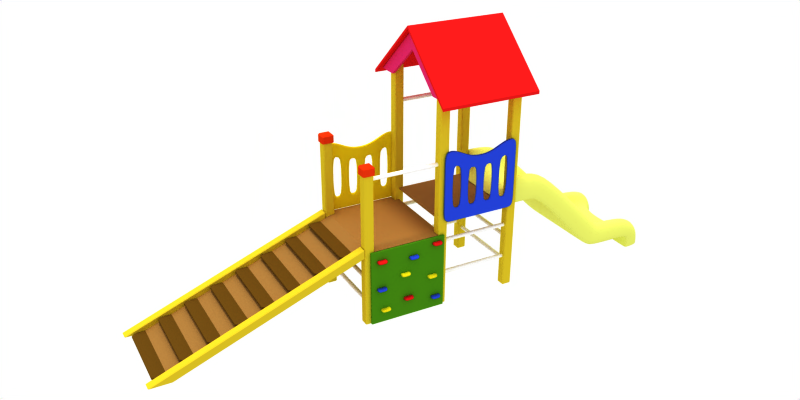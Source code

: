 # Source: children-park.blend  (saved by Blender 2.71.0; exported with 4.5.12 LTS)
import bpy
from mathutils import Matrix  # noqa: F401  (used for matrix-valued properties, if any)

bpy.ops.wm.read_factory_settings(use_empty=True)
scene = bpy.context.scene
scene.name = 'Scene'

# ---- collections
col_collection_1 = bpy.data.collections.new('Collection 1'); scene.collection.children.link(col_collection_1)

# ---- materials (node trees are filled in below, after node groups)
mat_wood1 = bpy.data.materials.new('wood1')
mat_wood1.alpha_threshold = 0.0
mat_wood1.diffuse_color = (0.3545, 0.2415, 0.06436, 1.0)
mat_wood1.roughness = 0.5
mat_wood1.specular_intensity = 0.1748
mat_wood1.line_color = (0.0, 0.0, 0.0, 1.0)
mat_red = bpy.data.materials.new('red')
mat_red.alpha_threshold = 0.0
mat_red.diffuse_color = (0.8846, 0.08844, 0.08844, 1.0)
mat_red.roughness = 0.5
mat_red.specular_intensity = 0.1157
mat_red.line_color = (0.0, 0.0, 0.0, 1.0)
mat_yellow = bpy.data.materials.new('yellow')
mat_yellow.alpha_threshold = 0.0
mat_yellow.diffuse_color = (0.8905, 0.9173, 0.3909, 1.0)
mat_yellow.roughness = 0.5
mat_yellow.specular_intensity = 0.4113
mat_yellow.line_color = (0.0, 0.0, 0.0, 1.0)
mat_blue = bpy.data.materials.new('blue')
mat_blue.alpha_threshold = 0.0
mat_blue.diffuse_color = (0.1394, 0.2522, 0.8439, 1.0)
mat_blue.roughness = 0.5
mat_blue.specular_intensity = 0.8547
mat_blue.line_color = (0.0, 0.0, 0.0, 1.0)
mat_orange = bpy.data.materials.new('orange')
mat_orange.alpha_threshold = 0.0
mat_orange.diffuse_color = (0.9264, 0.8383, 0.06618, 1.0)
mat_orange.roughness = 0.5
mat_orange.specular_intensity = 0.8843
mat_orange.line_color = (0.0, 0.0, 0.0, 1.0)
mat_white = bpy.data.materials.new('white')
mat_white.alpha_threshold = 0.0
mat_white.diffuse_color = (1.0, 1.0, 1.0, 1.0)
mat_white.roughness = 0.5
mat_white.specular_intensity = 0.6478
mat_white.line_color = (0.0, 0.0, 0.0, 1.0)
mat_green = bpy.data.materials.new('green')
mat_green.alpha_threshold = 0.0
mat_green.diffuse_color = (0.2492, 0.5095, 0.06756, 1.0)
mat_green.roughness = 0.5
mat_green.specular_intensity = 0.08617
mat_green.line_color = (0.0, 0.0, 0.0, 1.0)
mat_purple = bpy.data.materials.new('purple')
mat_purple.alpha_threshold = 0.0
mat_purple.diffuse_color = (0.8928, 0.1548, 0.4128, 1.0)
mat_purple.roughness = 0.5
mat_purple.specular_intensity = 0.02705
mat_purple.line_color = (0.0, 0.0, 0.0, 1.0)
mat_wood3 = bpy.data.materials.new('wood3')
mat_wood3.alpha_threshold = 0.0
mat_wood3.diffuse_color = (0.8431, 0.7412, 0.1373, 1.0)
mat_wood3.roughness = 0.5
mat_wood3.specular_intensity = 0.1748
mat_wood3.line_color = (0.0, 0.0, 0.0, 1.0)
mat_wood2 = bpy.data.materials.new('wood2')
mat_wood2.alpha_threshold = 0.0
mat_wood2.diffuse_color = (0.8431, 0.7412, 0.1373, 1.0)
mat_wood2.roughness = 0.5
mat_wood2.specular_intensity = 0.1748
mat_wood2.line_color = (0.0, 0.0, 0.0, 1.0)
mat_red_tap = bpy.data.materials.new('red_tap')
mat_red_tap.alpha_threshold = 0.0
mat_red_tap.diffuse_color = (0.8846, 0.1879, 0.04516, 1.0)
mat_red_tap.roughness = 0.5
mat_red_tap.line_color = (0.0, 0.0, 0.0, 1.0)
mat_darkbrown = bpy.data.materials.new('darkbrown')
mat_darkbrown.alpha_threshold = 0.0
mat_darkbrown.diffuse_color = (0.5911, 0.4212, 0.2037, 1.0)
mat_darkbrown.roughness = 0.5
mat_darkbrown.specular_intensity = 0.1157
mat_darkbrown.line_color = (0.0, 0.0, 0.0, 1.0)

# ---- material node trees

# ---- world
world_world = bpy.data.worlds.new('World'); scene.world = world_world
world_world.color = (1.0, 1.0, 1.0)
world_world.use_sun_shadow = False
world_world.sun_shadow_jitter_overblur = 0.0
world_world.cycles.sampling_method = 'MANUAL'
world_world.cycles.sample_map_resolution = 256

# ---- cameras
cam_camera = bpy.data.cameras.new('Camera')
cam_camera.passepartout_alpha = 0.2
cam_camera.clip_end = 100.0
cam_camera.lens = 35.0
cam_camera.sensor_width = 32.0
cam_camera.sensor_height = 18.0
cam_camera.ortho_scale = 7.314
cam_camera.show_passepartout = False
cam_camera.show_safe_areas = True
cam_camera.dof.focus_distance = 0.0
cam_camera.dof.aperture_fstop = 128.0

# ---- lights
light_hemi = bpy.data.lights.new('Hemi', 'SUN')
light_hemi.transmission_factor = 0.0
light_hemi.angle = 0.1993
light_hemi.energy = 1.0
light_hemi.shadow_buffer_clip_start = 0.5
light_hemi.shadow_soft_size = 0.1
light_hemi.shadow_cascade_max_distance = 1000.0
light_hemi.cycles.use_multiple_importance_sampling = False

# ---- meshes
me_cube_036 = bpy.data.meshes.new('Cube.036')
me_cube_036.from_pydata([(0.3153, -0.4562, 0.1402), (0.3153, 0.4562, 0.1402), (0.3647, 0.4928, 0.1402), (0.4777, 0.4928, 0.1433), (0.3647, -0.4928, 0.1402), (0.4777, -0.4928, 0.1433), (0.3188, -0.4547, 0.1148), (0.3188, 0.4547, 0.1148), (0.3188, -0.4547, 0.1452), (0.3188, 0.4547, 0.1452), (0.4823, -0.4878, 0.1452), (0.3647, -0.4878, 0.1452), (0.3647, -0.4878, 0.1148), (0.4071, -0.4878, 0.1148), (0.3153, -0.4562, 0.1198), (0.3153, 0.4562, 0.1198), (0.3647, 0.4928, 0.1198), (0.3647, -0.4928, 0.1198), (0.4117, 0.4928, 0.1167), (0.4117, -0.4928, 0.1167), (0.3647, 0.4878, 0.1452), (0.4823, 0.4878, 0.1452), (0.3647, 0.4878, 0.1148), (0.4071, 0.4878, 0.1148)], [], [(22, 7, 15, 16), (1, 0, 8, 9), (10, 11, 4, 5), (23, 22, 16, 18), (12, 6, 14, 17), (20, 9, 1, 2), (0, 4, 11, 8), (6, 7, 15, 14), (21, 20, 2, 3), (13, 12, 17, 19), (14, 0, 1, 15), (18, 23, 19), (13, 23, 19), (21, 18, 19), (21, 10, 5, 19), (18, 3, 21), (0, 14, 17, 4), (2, 16, 15, 1), (3, 18, 16, 2), (19, 5, 4, 17), (22, 12, 6, 7), (11, 20, 9, 8), (20, 11, 10, 21), (23, 13, 12, 22)])
me_cube_036.materials.append(mat_wood1)
me_cube_036.use_remesh_preserve_volume = False
me_cube_036.use_remesh_preserve_attributes = False
me_cube_036.use_mirror_vertex_groups = False
me_cube_036.update()
me_cube_035 = bpy.data.meshes.new('Cube.035')
me_cube_035.from_pydata([(0.6457, -0.4562, 0.2702), (0.6457, 0.4562, 0.2702), (0.695, 0.4928, 0.2702), (0.808, 0.4928, 0.2733), (0.695, -0.4928, 0.2702), (0.808, -0.4928, 0.2733), (0.6492, -0.4547, 0.2448), (0.6492, 0.4547, 0.2448), (0.6492, -0.4547, 0.2752), (0.6492, 0.4547, 0.2752), (0.8127, -0.4878, 0.2752), (0.695, -0.4878, 0.2752), (0.695, -0.4878, 0.2448), (0.7374, -0.4878, 0.2448), (0.6457, -0.4562, 0.2498), (0.6457, 0.4562, 0.2498), (0.695, 0.4928, 0.2498), (0.695, -0.4928, 0.2498), (0.7421, 0.4928, 0.2467), (0.7421, -0.4928, 0.2467), (0.695, 0.4878, 0.2752), (0.8127, 0.4878, 0.2752), (0.695, 0.4878, 0.2448), (0.7374, 0.4878, 0.2448)], [], [(22, 7, 15, 16), (1, 0, 8, 9), (10, 11, 4, 5), (23, 22, 16, 18), (12, 6, 14, 17), (20, 9, 1, 2), (0, 4, 11, 8), (6, 7, 15, 14), (21, 20, 2, 3), (13, 12, 17, 19), (14, 0, 1, 15), (18, 23, 19), (13, 23, 19), (21, 18, 19), (21, 10, 5, 19), (18, 3, 21), (0, 14, 17, 4), (2, 16, 15, 1), (3, 18, 16, 2), (19, 5, 4, 17), (22, 12, 6, 7), (11, 20, 9, 8), (20, 11, 10, 21), (23, 13, 12, 22)])
me_cube_035.materials.append(mat_wood1)
me_cube_035.use_remesh_preserve_volume = False
me_cube_035.use_remesh_preserve_attributes = False
me_cube_035.use_mirror_vertex_groups = False
me_cube_035.update()
me_cube_034 = bpy.data.meshes.new('Cube.034')
me_cube_034.from_pydata([(0.9803, -0.4562, 0.4002), (0.9803, 0.4562, 0.4002), (1.03, 0.4928, 0.4002), (1.143, 0.4928, 0.4033), (1.03, -0.4928, 0.4002), (1.143, -0.4928, 0.4033), (0.9838, -0.4547, 0.3748), (0.9838, 0.4547, 0.3748), (0.9838, -0.4547, 0.4052), (0.9838, 0.4547, 0.4052), (1.147, -0.4878, 0.4052), (1.03, -0.4878, 0.4052), (1.03, -0.4878, 0.3748), (1.072, -0.4878, 0.3748), (0.9803, -0.4562, 0.3798), (0.9803, 0.4562, 0.3798), (1.03, 0.4928, 0.3798), (1.03, -0.4928, 0.3798), (1.077, 0.4928, 0.3767), (1.077, -0.4928, 0.3767), (1.03, 0.4878, 0.4052), (1.147, 0.4878, 0.4052), (1.03, 0.4878, 0.3748), (1.072, 0.4878, 0.3748)], [], [(22, 7, 15, 16), (1, 0, 8, 9), (10, 11, 4, 5), (23, 22, 16, 18), (12, 6, 14, 17), (20, 9, 1, 2), (0, 4, 11, 8), (6, 7, 15, 14), (21, 20, 2, 3), (13, 12, 17, 19), (14, 0, 1, 15), (18, 23, 19), (13, 23, 19), (21, 18, 19), (21, 10, 5, 19), (18, 3, 21), (0, 14, 17, 4), (2, 16, 15, 1), (3, 18, 16, 2), (19, 5, 4, 17), (22, 12, 6, 7), (11, 20, 9, 8), (20, 11, 10, 21), (23, 13, 12, 22)])
me_cube_034.materials.append(mat_wood1)
me_cube_034.use_remesh_preserve_volume = False
me_cube_034.use_remesh_preserve_attributes = False
me_cube_034.use_mirror_vertex_groups = False
me_cube_034.update()
me_cube_022 = bpy.data.meshes.new('Cube.022')
me_cube_022.from_pydata([(1.312, -0.4562, 0.5302), (1.312, 0.4562, 0.5302), (1.361, 0.4928, 0.5302), (1.474, 0.4928, 0.5333), (1.361, -0.4928, 0.5302), (1.474, -0.4928, 0.5333), (1.315, -0.4547, 0.5048), (1.315, 0.4547, 0.5048), (1.315, -0.4547, 0.5352), (1.315, 0.4547, 0.5352), (1.479, -0.4878, 0.5352), (1.361, -0.4878, 0.5352), (1.361, -0.4878, 0.5048), (1.403, -0.4878, 0.5048), (1.312, -0.4562, 0.5098), (1.312, 0.4562, 0.5098), (1.361, 0.4928, 0.5098), (1.361, -0.4928, 0.5098), (1.408, 0.4928, 0.5067), (1.408, -0.4928, 0.5067), (1.361, 0.4878, 0.5352), (1.479, 0.4878, 0.5352), (1.361, 0.4878, 0.5048), (1.403, 0.4878, 0.5048)], [], [(22, 7, 15, 16), (1, 0, 8, 9), (10, 11, 4, 5), (23, 22, 16, 18), (12, 6, 14, 17), (20, 9, 1, 2), (0, 4, 11, 8), (6, 7, 15, 14), (21, 20, 2, 3), (13, 12, 17, 19), (14, 0, 1, 15), (18, 23, 19), (13, 23, 19), (21, 18, 19), (21, 10, 5, 19), (18, 3, 21), (0, 14, 17, 4), (2, 16, 15, 1), (3, 18, 16, 2), (19, 5, 4, 17), (22, 12, 6, 7), (11, 20, 9, 8), (20, 11, 10, 21), (23, 13, 12, 22)])
me_cube_022.materials.append(mat_wood1)
me_cube_022.use_remesh_preserve_volume = False
me_cube_022.use_remesh_preserve_attributes = False
me_cube_022.use_mirror_vertex_groups = False
me_cube_022.update()
me_cube_021 = bpy.data.meshes.new('Cube.021')
me_cube_021.from_pydata([(1.645, -0.4562, 0.6602), (1.645, 0.4562, 0.6602), (1.694, 0.4928, 0.6602), (1.807, 0.4928, 0.6633), (1.694, -0.4928, 0.6602), (1.807, -0.4928, 0.6633), (1.648, -0.4547, 0.6348), (1.648, 0.4547, 0.6348), (1.648, -0.4547, 0.6652), (1.648, 0.4547, 0.6652), (1.812, -0.4878, 0.6652), (1.694, -0.4878, 0.6652), (1.694, -0.4878, 0.6348), (1.737, -0.4878, 0.6348), (1.645, -0.4562, 0.6398), (1.645, 0.4562, 0.6398), (1.694, 0.4928, 0.6398), (1.694, -0.4928, 0.6398), (1.741, 0.4928, 0.6367), (1.741, -0.4928, 0.6367), (1.694, 0.4878, 0.6652), (1.812, 0.4878, 0.6652), (1.694, 0.4878, 0.6348), (1.737, 0.4878, 0.6348)], [], [(22, 7, 15, 16), (1, 0, 8, 9), (10, 11, 4, 5), (23, 22, 16, 18), (12, 6, 14, 17), (20, 9, 1, 2), (0, 4, 11, 8), (6, 7, 15, 14), (21, 20, 2, 3), (13, 12, 17, 19), (14, 0, 1, 15), (18, 23, 19), (13, 23, 19), (21, 18, 19), (21, 10, 5, 19), (18, 3, 21), (0, 14, 17, 4), (2, 16, 15, 1), (3, 18, 16, 2), (19, 5, 4, 17), (22, 12, 6, 7), (11, 20, 9, 8), (20, 11, 10, 21), (23, 13, 12, 22)])
me_cube_021.materials.append(mat_wood1)
me_cube_021.use_remesh_preserve_volume = False
me_cube_021.use_remesh_preserve_attributes = False
me_cube_021.use_mirror_vertex_groups = False
me_cube_021.update()
me_cube_015 = bpy.data.meshes.new('Cube.015')
me_cube_015.from_pydata([(1.978, -0.4562, 0.7902), (1.978, 0.4562, 0.7902), (2.027, 0.4928, 0.7902), (2.14, 0.4928, 0.7933), (2.027, -0.4928, 0.7902), (2.14, -0.4928, 0.7933), (1.981, -0.4547, 0.7648), (1.981, 0.4547, 0.7648), (1.981, -0.4547, 0.7952), (1.981, 0.4547, 0.7952), (2.145, -0.4878, 0.7952), (2.027, -0.4878, 0.7952), (2.027, -0.4878, 0.7648), (2.07, -0.4878, 0.7648), (1.978, -0.4562, 0.7698), (1.978, 0.4562, 0.7698), (2.027, 0.4928, 0.7698), (2.027, -0.4928, 0.7698), (2.074, 0.4928, 0.7667), (2.074, -0.4928, 0.7667), (2.027, 0.4878, 0.7952), (2.145, 0.4878, 0.7952), (2.027, 0.4878, 0.7648), (2.07, 0.4878, 0.7648)], [], [(22, 7, 15, 16), (1, 0, 8, 9), (10, 11, 4, 5), (23, 22, 16, 18), (12, 6, 14, 17), (20, 9, 1, 2), (0, 4, 11, 8), (6, 7, 15, 14), (21, 20, 2, 3), (13, 12, 17, 19), (14, 0, 1, 15), (18, 23, 19), (13, 23, 19), (21, 18, 19), (21, 10, 5, 19), (18, 3, 21), (0, 14, 17, 4), (2, 16, 15, 1), (3, 18, 16, 2), (19, 5, 4, 17), (22, 12, 6, 7), (11, 20, 9, 8), (20, 11, 10, 21), (23, 13, 12, 22)])
me_cube_015.materials.append(mat_wood1)
me_cube_015.use_remesh_preserve_volume = False
me_cube_015.use_remesh_preserve_attributes = False
me_cube_015.use_mirror_vertex_groups = False
me_cube_015.update()
me_cube = bpy.data.meshes.new('Cube')
me_cube.from_pydata([(2.309, -0.4562, 0.9202), (2.309, 0.4562, 0.9202), (2.358, 0.4928, 0.9202), (2.471, 0.4928, 0.9233), (2.358, -0.4928, 0.9202), (2.471, -0.4928, 0.9233), (2.312, -0.4547, 0.8948), (2.312, 0.4547, 0.8948), (2.312, -0.4547, 0.9252), (2.312, 0.4547, 0.9252), (2.476, -0.4878, 0.9252), (2.358, -0.4878, 0.9252), (2.358, -0.4878, 0.8948), (2.401, -0.4878, 0.8948), (2.309, -0.4562, 0.8998), (2.309, 0.4562, 0.8998), (2.358, 0.4928, 0.8998), (2.358, -0.4928, 0.8998), (2.405, 0.4928, 0.8967), (2.405, -0.4928, 0.8967), (2.358, 0.4878, 0.9252), (2.476, 0.4878, 0.9252), (2.358, 0.4878, 0.8948), (2.401, 0.4878, 0.8948)], [], [(22, 7, 15, 16), (1, 0, 8, 9), (10, 11, 4, 5), (23, 22, 16, 18), (12, 6, 14, 17), (20, 9, 1, 2), (0, 4, 11, 8), (6, 7, 15, 14), (21, 20, 2, 3), (13, 12, 17, 19), (14, 0, 1, 15), (18, 23, 19), (13, 23, 19), (21, 18, 19), (21, 10, 5, 19), (18, 3, 21), (0, 14, 17, 4), (2, 16, 15, 1), (3, 18, 16, 2), (19, 5, 4, 17), (22, 12, 6, 7), (11, 20, 9, 8), (20, 11, 10, 21), (23, 13, 12, 22)])
me_cube.materials.append(mat_wood1)
me_cube.use_remesh_preserve_volume = False
me_cube.use_remesh_preserve_attributes = False
me_cube.use_mirror_vertex_groups = False
me_cube.update()
me_cube_033 = bpy.data.meshes.new('Cube.033')
me_cube_033.from_pydata([(2.294e-07, 0.9033, 0.6596), (-4.86e-07, 0.8658, 0.6596), (1.653e-07, 0.9033, -0.6596), (-1.06e-07, 0.8658, -0.6596), (-0.8277, 0.159, 0.6596), (-0.8277, 0.1215, 0.6596), (0.8277, 0.1215, 0.6596), (0.8277, 0.159, 0.6596), (-0.8277, 0.159, -0.6596), (-0.8277, 0.1215, -0.6596), (0.8277, 0.1215, -0.6596), (0.8277, 0.159, -0.6596)], [], [(0, 7, 11, 2), (4, 0, 2, 8), (1, 5, 9, 3), (6, 1, 3, 10), (0, 4, 5, 1), (7, 0, 1, 6), (2, 11, 10, 3), (8, 2, 3, 9), (9, 5, 4, 8), (11, 7, 6, 10)])
me_cube_033.materials.append(mat_red)
me_cube_033.use_remesh_preserve_volume = False
me_cube_033.use_remesh_preserve_attributes = False
me_cube_033.use_mirror_vertex_groups = False
me_cube_033.update()
me_cube_032 = bpy.data.meshes.new('Cube.032')
me_cube_032.from_pydata([(-0.08687, 0.3852, -0.4768), (-0.08687, -0.3852, -0.4768), (-0.5316, -0.4725, -0.4768), (-0.5316, 0.4725, -0.4768), (-0.08687, 0.3852, -0.4129), (-0.08687, -0.3852, -0.4129), (-0.5316, -0.4725, -0.4625), (-0.5316, 0.4725, -0.4625), (-0.3695, -0.4725, -0.4768), (-0.3695, 0.4725, -0.4768), (-0.3695, -0.4725, -0.4129), (-0.3695, 0.4725, -0.4129), (-0.08687, -8.941e-08, -0.4768), (-0.5316, 8.126e-08, -0.4768), (-0.08687, -3.278e-07, -0.4625), (-0.5316, -2.842e-08, -0.4625), (-0.3695, 4.47e-08, -0.4768), (-0.3695, -8.325e-08, -0.4625), (-0.3695, 0.6107, -0.4625), (-0.3695, -0.6107, -0.4625), (-0.3695, 0.6107, -0.4768), (-0.3695, -0.6107, -0.4768), (-0.08687, -0.6107, -0.4625), (-0.08687, 0.6107, -0.4625), (-0.08687, -0.6107, -0.4768), (-0.08687, 0.6107, -0.4768), (-0.08687, 0.584, -0.1403), (-0.08687, -0.5841, -0.1403), (-0.3695, -0.584, -0.1403), (-0.3695, 0.584, -0.1403), (-0.3695, 0.4314, -0.1403), (-0.3695, -0.4314, -0.1403), (-0.08687, -0.4314, -0.1403), (-0.08687, 0.4314, -0.1403), (0.1704, 0.4314, -0.2267), (0.1704, -0.4314, -0.2267), (0.1704, -0.5841, -0.2267), (0.1704, 0.584, -0.2267), (0.07835, 0.6107, -0.5503), (0.07835, -0.6107, -0.5503), (0.08227, 0.6107, -0.5366), (0.08227, -0.6107, -0.5366), (0.08227, -3.897e-07, -0.5366), (0.07835, -1.513e-07, -0.5503), (0.09583, -0.3852, -0.4889), (0.09583, 0.3852, -0.4889), (0.07835, -0.3852, -0.5503), (0.07835, 0.3852, -0.5503), (0.8092, 0.3852, -1.345), (0.8092, -0.3852, -1.345), (0.8476, 0.3852, -1.294), (0.8476, -0.3852, -1.294), (0.8092, -3.771e-07, -1.345), (0.8178, -6.156e-07, -1.333), (0.8178, -0.6107, -1.333), (0.8178, 0.6107, -1.333), (0.8092, -0.6107, -1.345), (0.8092, 0.6107, -1.345), (1.012, 0.584, -1.076), (1.012, -0.5841, -1.076), (1.012, -0.4314, -1.076), (1.012, 0.4314, -1.076), (1.165, 0.4314, -1.173), (1.165, -0.4314, -1.173), (1.165, -0.5818, -1.173), (1.165, 0.5818, -1.173), (1.05, 0.6084, -1.451), (1.05, -0.6084, -1.451), (1.056, 0.6084, -1.436), (1.056, -0.6084, -1.436), (1.056, -6.66e-07, -1.436), (1.05, -4.276e-07, -1.451), (1.077, -0.3852, -1.387), (1.077, 0.3852, -1.387), (1.05, -0.3852, -1.451), (1.05, 0.3852, -1.451), (1.626, 0.3852, -1.478), (1.626, -0.3852, -1.478), (1.662, 0.3852, -1.429), (1.662, -0.3852, -1.429), (1.643, -6.668e-07, -1.455), (1.634, -0.6056, -1.467), (1.634, 0.6056, -1.467), (1.626, -0.6056, -1.478), (1.626, 0.6056, -1.478), (1.77, 0.5973, -1.281), (1.77, -0.5973, -1.281), (1.77, -0.4518, -1.281), (1.77, 0.4518, -1.281), (1.637, 0.3852, -1.462), (1.637, -4.28e-07, -1.462), (1.637, -0.3852, -1.462), (1.591, -6.66e-07, -1.436), (1.591, 0.3852, -1.387), (1.591, -0.3852, -1.387), (1.592, 0.6037, -1.451), (1.592, -0.6037, -1.451), (1.593, 0.6037, -1.436), (1.593, -0.6037, -1.436), (1.574, -0.4314, -1.188), (1.574, -0.5774, -1.188), (1.574, 0.5774, -1.188), (1.574, 0.4314, -1.188), (-0.3625, -0.3852, -0.4768), (-0.3625, 0.3852, -0.4768), (-0.3625, -0.3852, -0.4129), (-0.3625, 0.3852, -0.4129), (-0.3625, 2.928e-08, -0.4768), (-0.3625, -9.045e-08, -0.4625), (-0.3625, 0.6107, -0.4625), (-0.3625, -0.6107, -0.4625), (-0.3625, 0.6107, -0.4768), (-0.3625, -0.6107, -0.4768), (-0.3625, -0.584, -0.1403), (-0.3625, 0.584, -0.1403), (-0.3625, 0.4314, -0.1403), (-0.3625, -0.4314, -0.1403), (1.658, -0.3852, -1.516), (1.658, -4.211e-07, -1.516), (1.658, 0.3852, -1.516), (1.879, 0.4518, -1.478), (1.879, -0.4518, -1.478), (1.879, -0.5973, -1.478), (1.879, 0.5973, -1.478), (1.639, 0.6056, -1.519), (1.639, -0.6056, -1.519), (1.653, 0.6056, -1.517), (1.653, -0.6056, -1.517), (1.666, -6.602e-07, -1.515), (1.699, -0.3852, -1.509), (1.699, 0.3852, -1.509), (1.639, -0.3852, -1.519), (1.639, 0.3852, -1.519), (1.635, 0.3852, -1.64), (1.635, -0.3852, -1.64), (1.695, 0.3852, -1.64), (1.695, -0.3852, -1.64), (1.635, -4.24e-07, -1.64), (1.663, -6.629e-07, -1.64), (1.648, -0.6056, -1.64), (1.648, 0.6056, -1.64), (1.635, -0.6056, -1.64), (1.635, 0.6056, -1.64), (1.878, 0.5973, -1.64), (1.878, -0.5973, -1.64), (1.878, -0.4518, -1.64), (1.878, 0.4518, -1.64), (1.653, 0.3852, -1.64), (1.653, -4.238e-07, -1.64), (1.653, -0.3852, -1.64), (1.635, 0.6056, -1.64), (1.635, 0.3852, -1.64), (1.635, -0.3852, -1.64), (1.635, -0.6056, -1.64), (1.648, 0.6056, -1.64), (1.648, -0.6056, -1.64), (1.878, -0.4518, -1.64), (1.695, -0.3852, -1.64), (1.878, -0.5973, -1.64), (1.878, 0.5973, -1.64), (1.878, 0.4518, -1.64), (1.695, 0.3852, -1.64), (1.653, 0.3852, -1.64), (1.653, -0.3852, -1.64), (1.653, -4.238e-07, -1.64), (1.663, -6.629e-07, -1.64), (0.9621, 0.3852, -1.359), (1.079, 0.4314, -1.137), (1.079, 0.5829, -1.137), (0.939, 0.6095, -1.405), (0.939, -0.6095, -1.405), (1.079, -0.5829, -1.137), (1.079, -0.4314, -1.137), (0.9621, -0.3852, -1.359), (0.932, -0.6095, -1.418), (0.932, 0.6095, -1.418), (0.932, -0.3852, -1.418), (0.932, 0.3852, -1.418), (0.939, -6.415e-07, -1.405), (0.932, -4.03e-07, -1.418)], [], [(9, 11, 18, 20), (10, 8, 21, 19), (10, 19, 28, 31), (18, 11, 30, 29), (33, 4, 45, 34), (26, 33, 34, 37), (23, 26, 37, 40), (27, 22, 41, 36), (32, 27, 36, 35), (5, 32, 35, 44), (22, 24, 39, 41), (25, 23, 40, 38), (24, 1, 46, 39), (0, 25, 38, 47), (47, 38, 57, 48), (39, 46, 49, 56), (38, 40, 55, 57), (41, 39, 56, 54), (44, 35, 60, 51), (35, 36, 59, 60), (36, 41, 54, 59), (40, 37, 58, 55), (37, 34, 61, 58), (34, 45, 50, 61), (66, 95, 89, 75), (95, 84, 76, 89), (74, 91, 96, 67), (91, 77, 83, 96), (68, 97, 95, 66), (97, 82, 84, 95), (67, 96, 98, 69), (96, 83, 81, 98), (63, 99, 94, 72), (99, 87, 79, 94), (64, 100, 99, 63), (100, 86, 87, 99), (69, 98, 100, 64), (98, 81, 86, 100), (65, 101, 97, 68), (101, 85, 82, 97), (62, 102, 101, 65), (102, 88, 85, 101), (73, 93, 102, 62), (93, 78, 88, 102), (0, 104, 111, 25), (104, 9, 20, 111), (8, 103, 112, 21), (103, 1, 24, 112), (22, 110, 112, 24), (110, 19, 21, 112), (25, 111, 109, 23), (111, 20, 18, 109), (19, 110, 113, 28), (110, 22, 27, 113), (23, 109, 114, 26), (109, 18, 29, 114), (11, 106, 115, 30), (106, 4, 33, 115), (5, 105, 116, 32), (105, 10, 31, 116), (30, 115, 114, 29), (115, 33, 26, 114), (32, 116, 113, 27), (116, 31, 28, 113), (10, 6, 2, 8), (9, 3, 7, 11), (6, 15, 13, 2), (14, 5, 44, 42), (1, 12, 43, 46), (46, 43, 52, 49), (42, 44, 51, 53), (90, 91, 74, 71), (94, 92, 70, 72), (79, 80, 92, 94), (107, 103, 8, 16), (12, 1, 103, 107), (105, 108, 17, 10), (5, 14, 108, 105), (16, 8, 2, 13), (10, 17, 15, 6), (15, 7, 3, 13), (4, 14, 42, 45), (12, 0, 47, 43), (43, 47, 48, 52), (45, 42, 53, 50), (89, 90, 71, 75), (92, 93, 73, 70), (80, 78, 93, 92), (0, 12, 107, 104), (16, 9, 104, 107), (108, 106, 11, 17), (14, 4, 106, 108), (9, 16, 13, 3), (17, 11, 7, 15), (78, 80, 128, 130), (90, 89, 119, 118), (80, 79, 129, 128), (91, 90, 118, 117), (77, 91, 117, 131), (89, 76, 132, 119), (88, 78, 130, 120), (85, 88, 120, 123), (82, 85, 123, 126), (86, 81, 127, 122), (87, 86, 122, 121), (79, 87, 121, 129), (81, 83, 125, 127), (84, 82, 126, 124), (83, 77, 131, 125), (76, 84, 124, 132), (135, 133, 142, 140), (134, 136, 139, 141), (139, 136, 145, 144), (135, 140, 143, 146), (137, 134, 149, 148), (133, 137, 148, 147), (137, 138, 136, 134), (137, 133, 135, 138), (124, 150, 151, 132), (150, 142, 133, 151), (131, 152, 153, 125), (152, 134, 141, 153), (126, 154, 150, 124), (154, 140, 142, 150), (125, 153, 155, 127), (153, 141, 139, 155), (121, 156, 157, 129), (156, 145, 136, 157), (122, 158, 156, 121), (158, 144, 145, 156), (127, 155, 158, 122), (155, 139, 144, 158), (123, 159, 154, 126), (159, 143, 140, 154), (120, 160, 159, 123), (160, 146, 143, 159), (130, 161, 160, 120), (161, 135, 146, 160), (132, 151, 162, 119), (151, 133, 147, 162), (117, 163, 152, 131), (163, 149, 134, 152), (118, 164, 163, 117), (164, 148, 149, 163), (129, 157, 165, 128), (157, 136, 138, 165), (119, 162, 164, 118), (162, 147, 148, 164), (128, 165, 161, 130), (165, 138, 135, 161), (50, 166, 167, 61), (166, 73, 62, 167), (61, 167, 168, 58), (167, 62, 65, 168), (58, 168, 169, 55), (168, 65, 68, 169), (54, 170, 171, 59), (170, 69, 64, 171), (59, 171, 172, 60), (171, 64, 63, 172), (60, 172, 173, 51), (172, 63, 72, 173), (56, 174, 170, 54), (174, 67, 69, 170), (55, 169, 175, 57), (169, 68, 66, 175), (49, 176, 174, 56), (176, 74, 67, 174), (57, 175, 177, 48), (175, 66, 75, 177), (51, 173, 178, 53), (173, 72, 70, 178), (52, 179, 176, 49), (179, 71, 74, 176), (53, 178, 166, 50), (178, 70, 73, 166), (48, 177, 179, 52), (177, 75, 71, 179)])
me_cube_032.polygons.foreach_set('use_smooth', [True] * 178)
me_cube_032.materials.append(mat_yellow)
me_cube_032.use_remesh_preserve_volume = False
me_cube_032.use_remesh_preserve_attributes = False
me_cube_032.use_mirror_vertex_groups = False
me_cube_032.update()
me_cube_031 = bpy.data.meshes.new('Cube.031')
me_cube_031.from_pydata([(0.06596, 0.02841, 3.725e-09), (0.06596, -0.02841, -3.725e-09), (-0.06596, -0.02841, -3.725e-09), (-0.06596, 0.02841, 3.725e-09), (0.06596, 0.02841, 0.06364), (0.06596, -0.02841, 0.06364), (-0.06596, -0.02841, 0.06364), (-0.06596, 0.02841, 0.06364), (0.06596, -0.02841, -3.725e-09), (0.06596, 0.02841, 3.725e-09), (-0.06596, -0.02841, -3.725e-09), (-0.06596, 0.02841, 3.725e-09), (5.96e-08, -0.02841, -3.725e-09), (9.313e-08, 0.008838, 2.248e-09), (2.608e-08, -0.02841, 0.05341), (5.96e-08, 0.008838, 0.05341), (5.96e-08, -0.02841, -3.725e-09), (9.313e-08, 0.008838, 2.248e-09)], [], [(0, 9, 8, 1), (9, 4, 5, 8), (2, 10, 11, 3), (10, 6, 7, 11), (13, 0, 1, 12), (12, 2, 3, 13), (4, 15, 14, 5), (15, 7, 6, 14), (8, 16, 12, 1), (16, 10, 2, 12), (5, 14, 16, 8), (14, 6, 10, 16), (9, 17, 15, 4), (17, 11, 7, 15), (0, 13, 17, 9), (13, 3, 11, 17)])
me_cube_031.polygons.foreach_set('use_smooth', [True] * 16)
me_cube_031.materials.append(mat_blue)
me_cube_031.use_remesh_preserve_volume = False
me_cube_031.use_remesh_preserve_attributes = False
me_cube_031.use_mirror_vertex_groups = False
me_cube_031.update()
me_cube_030 = bpy.data.meshes.new('Cube.030')
me_cube_030.from_pydata([(0.06596, 0.02841, 3.725e-09), (0.06596, -0.02841, -3.725e-09), (-0.06596, -0.02841, -3.725e-09), (-0.06596, 0.02841, 3.725e-09), (0.06596, 0.02841, 0.06364), (0.06596, -0.02841, 0.06364), (-0.06596, -0.02841, 0.06364), (-0.06596, 0.02841, 0.06364), (0.06596, -0.02841, -3.725e-09), (0.06596, 0.02841, 3.725e-09), (-0.06596, -0.02841, -3.725e-09), (-0.06596, 0.02841, 3.725e-09), (5.96e-08, -0.02841, -3.725e-09), (9.313e-08, 0.008838, 2.248e-09), (2.608e-08, -0.02841, 0.05341), (5.96e-08, 0.008838, 0.05341), (5.96e-08, -0.02841, -3.725e-09), (9.313e-08, 0.008838, 2.248e-09)], [], [(0, 9, 8, 1), (9, 4, 5, 8), (2, 10, 11, 3), (10, 6, 7, 11), (13, 0, 1, 12), (12, 2, 3, 13), (4, 15, 14, 5), (15, 7, 6, 14), (8, 16, 12, 1), (16, 10, 2, 12), (5, 14, 16, 8), (14, 6, 10, 16), (9, 17, 15, 4), (17, 11, 7, 15), (0, 13, 17, 9), (13, 3, 11, 17)])
me_cube_030.polygons.foreach_set('use_smooth', [True] * 16)
me_cube_030.materials.append(mat_red)
me_cube_030.use_remesh_preserve_volume = False
me_cube_030.use_remesh_preserve_attributes = False
me_cube_030.use_mirror_vertex_groups = False
me_cube_030.update()
me_cube_029 = bpy.data.meshes.new('Cube.029')
me_cube_029.from_pydata([(0.06596, 0.02841, 3.725e-09), (0.06596, -0.02841, -3.725e-09), (-0.06596, -0.02841, -3.725e-09), (-0.06596, 0.02841, 3.725e-09), (0.06596, 0.02841, 0.06364), (0.06596, -0.02841, 0.06364), (-0.06596, -0.02841, 0.06364), (-0.06596, 0.02841, 0.06364), (0.06596, -0.02841, -3.725e-09), (0.06596, 0.02841, 3.725e-09), (-0.06596, -0.02841, -3.725e-09), (-0.06596, 0.02841, 3.725e-09), (5.96e-08, -0.02841, -3.725e-09), (9.313e-08, 0.008838, 2.248e-09), (2.608e-08, -0.02841, 0.05341), (5.96e-08, 0.008838, 0.05341), (5.96e-08, -0.02841, -3.725e-09), (9.313e-08, 0.008838, 2.248e-09)], [], [(0, 9, 8, 1), (9, 4, 5, 8), (2, 10, 11, 3), (10, 6, 7, 11), (13, 0, 1, 12), (12, 2, 3, 13), (4, 15, 14, 5), (15, 7, 6, 14), (8, 16, 12, 1), (16, 10, 2, 12), (5, 14, 16, 8), (14, 6, 10, 16), (9, 17, 15, 4), (17, 11, 7, 15), (0, 13, 17, 9), (13, 3, 11, 17)])
me_cube_029.polygons.foreach_set('use_smooth', [True] * 16)
me_cube_029.materials.append(mat_blue)
me_cube_029.use_remesh_preserve_volume = False
me_cube_029.use_remesh_preserve_attributes = False
me_cube_029.use_mirror_vertex_groups = False
me_cube_029.update()
me_cube_028 = bpy.data.meshes.new('Cube.028')
me_cube_028.from_pydata([(0.06596, 0.02841, 3.725e-09), (0.06596, -0.02841, -3.725e-09), (-0.06596, -0.02841, -3.725e-09), (-0.06596, 0.02841, 3.725e-09), (0.06596, 0.02841, 0.06364), (0.06596, -0.02841, 0.06364), (-0.06596, -0.02841, 0.06364), (-0.06596, 0.02841, 0.06364), (0.06596, -0.02841, -3.725e-09), (0.06596, 0.02841, 3.725e-09), (-0.06596, -0.02841, -3.725e-09), (-0.06596, 0.02841, 3.725e-09), (5.96e-08, -0.02841, -3.725e-09), (9.313e-08, 0.008838, 2.248e-09), (2.608e-08, -0.02841, 0.05341), (5.96e-08, 0.008838, 0.05341), (5.96e-08, -0.02841, -3.725e-09), (9.313e-08, 0.008838, 2.248e-09)], [], [(0, 9, 8, 1), (9, 4, 5, 8), (2, 10, 11, 3), (10, 6, 7, 11), (13, 0, 1, 12), (12, 2, 3, 13), (4, 15, 14, 5), (15, 7, 6, 14), (8, 16, 12, 1), (16, 10, 2, 12), (5, 14, 16, 8), (14, 6, 10, 16), (9, 17, 15, 4), (17, 11, 7, 15), (0, 13, 17, 9), (13, 3, 11, 17)])
me_cube_028.polygons.foreach_set('use_smooth', [True] * 16)
me_cube_028.materials.append(mat_orange)
me_cube_028.use_remesh_preserve_volume = False
me_cube_028.use_remesh_preserve_attributes = False
me_cube_028.use_mirror_vertex_groups = False
me_cube_028.update()
me_cube_027 = bpy.data.meshes.new('Cube.027')
me_cube_027.from_pydata([(0.06596, 0.02841, 3.725e-09), (0.06596, -0.02841, -3.725e-09), (-0.06596, -0.02841, -3.725e-09), (-0.06596, 0.02841, 3.725e-09), (0.06596, 0.02841, 0.06364), (0.06596, -0.02841, 0.06364), (-0.06596, -0.02841, 0.06364), (-0.06596, 0.02841, 0.06364), (0.06596, -0.02841, -3.725e-09), (0.06596, 0.02841, 3.725e-09), (-0.06596, -0.02841, -3.725e-09), (-0.06596, 0.02841, 3.725e-09), (5.96e-08, -0.02841, -3.725e-09), (9.313e-08, 0.008838, 2.248e-09), (2.608e-08, -0.02841, 0.05341), (5.96e-08, 0.008838, 0.05341), (5.96e-08, -0.02841, -3.725e-09), (9.313e-08, 0.008838, 2.248e-09)], [], [(0, 9, 8, 1), (9, 4, 5, 8), (2, 10, 11, 3), (10, 6, 7, 11), (13, 0, 1, 12), (12, 2, 3, 13), (4, 15, 14, 5), (15, 7, 6, 14), (8, 16, 12, 1), (16, 10, 2, 12), (5, 14, 16, 8), (14, 6, 10, 16), (9, 17, 15, 4), (17, 11, 7, 15), (0, 13, 17, 9), (13, 3, 11, 17)])
me_cube_027.polygons.foreach_set('use_smooth', [True] * 16)
me_cube_027.materials.append(mat_orange)
me_cube_027.use_remesh_preserve_volume = False
me_cube_027.use_remesh_preserve_attributes = False
me_cube_027.use_mirror_vertex_groups = False
me_cube_027.update()
me_cube_026 = bpy.data.meshes.new('Cube.026')
me_cube_026.from_pydata([(0.06596, 0.02841, 3.725e-09), (0.06596, -0.02841, -3.725e-09), (-0.06596, -0.02841, -3.725e-09), (-0.06596, 0.02841, 3.725e-09), (0.06596, 0.02841, 0.06364), (0.06596, -0.02841, 0.06364), (-0.06596, -0.02841, 0.06364), (-0.06596, 0.02841, 0.06364), (0.06596, -0.02841, -3.725e-09), (0.06596, 0.02841, 3.725e-09), (-0.06596, -0.02841, -3.725e-09), (-0.06596, 0.02841, 3.725e-09), (5.96e-08, -0.02841, -3.725e-09), (9.313e-08, 0.008838, 2.248e-09), (2.608e-08, -0.02841, 0.05341), (5.96e-08, 0.008838, 0.05341), (5.96e-08, -0.02841, -3.725e-09), (9.313e-08, 0.008838, 2.248e-09)], [], [(0, 9, 8, 1), (9, 4, 5, 8), (2, 10, 11, 3), (10, 6, 7, 11), (13, 0, 1, 12), (12, 2, 3, 13), (4, 15, 14, 5), (15, 7, 6, 14), (8, 16, 12, 1), (16, 10, 2, 12), (5, 14, 16, 8), (14, 6, 10, 16), (9, 17, 15, 4), (17, 11, 7, 15), (0, 13, 17, 9), (13, 3, 11, 17)])
me_cube_026.polygons.foreach_set('use_smooth', [True] * 16)
me_cube_026.materials.append(mat_blue)
me_cube_026.use_remesh_preserve_volume = False
me_cube_026.use_remesh_preserve_attributes = False
me_cube_026.use_mirror_vertex_groups = False
me_cube_026.update()
me_cube_025 = bpy.data.meshes.new('Cube.025')
me_cube_025.from_pydata([(0.06596, 0.02841, 3.725e-09), (0.06596, -0.02841, -3.725e-09), (-0.06596, -0.02841, -3.725e-09), (-0.06596, 0.02841, 3.725e-09), (0.06596, 0.02841, 0.06364), (0.06596, -0.02841, 0.06364), (-0.06596, -0.02841, 0.06364), (-0.06596, 0.02841, 0.06364), (0.06596, -0.02841, -3.725e-09), (0.06596, 0.02841, 3.725e-09), (-0.06596, -0.02841, -3.725e-09), (-0.06596, 0.02841, 3.725e-09), (5.96e-08, -0.02841, -3.725e-09), (9.313e-08, 0.008838, 2.248e-09), (2.608e-08, -0.02841, 0.05341), (5.96e-08, 0.008838, 0.05341), (5.96e-08, -0.02841, -3.725e-09), (9.313e-08, 0.008838, 2.248e-09)], [], [(0, 9, 8, 1), (9, 4, 5, 8), (2, 10, 11, 3), (10, 6, 7, 11), (13, 0, 1, 12), (12, 2, 3, 13), (4, 15, 14, 5), (15, 7, 6, 14), (8, 16, 12, 1), (16, 10, 2, 12), (5, 14, 16, 8), (14, 6, 10, 16), (9, 17, 15, 4), (17, 11, 7, 15), (0, 13, 17, 9), (13, 3, 11, 17)])
me_cube_025.polygons.foreach_set('use_smooth', [True] * 16)
me_cube_025.materials.append(mat_red)
me_cube_025.use_remesh_preserve_volume = False
me_cube_025.use_remesh_preserve_attributes = False
me_cube_025.use_mirror_vertex_groups = False
me_cube_025.update()
me_cube_024 = bpy.data.meshes.new('Cube.024')
me_cube_024.from_pydata([(0.06596, 0.02841, 3.725e-09), (0.06596, -0.02841, -3.725e-09), (-0.06596, -0.02841, -3.725e-09), (-0.06596, 0.02841, 3.725e-09), (0.06596, 0.02841, 0.06364), (0.06596, -0.02841, 0.06364), (-0.06596, -0.02841, 0.06364), (-0.06596, 0.02841, 0.06364), (0.06596, -0.02841, -3.725e-09), (0.06596, 0.02841, 3.725e-09), (-0.06596, -0.02841, -3.725e-09), (-0.06596, 0.02841, 3.725e-09), (5.96e-08, -0.02841, -3.725e-09), (9.313e-08, 0.008838, 2.248e-09), (2.608e-08, -0.02841, 0.05341), (5.96e-08, 0.008838, 0.05341), (5.96e-08, -0.02841, -3.725e-09), (9.313e-08, 0.008838, 2.248e-09)], [], [(0, 9, 8, 1), (9, 4, 5, 8), (2, 10, 11, 3), (10, 6, 7, 11), (13, 0, 1, 12), (12, 2, 3, 13), (4, 15, 14, 5), (15, 7, 6, 14), (8, 16, 12, 1), (16, 10, 2, 12), (5, 14, 16, 8), (14, 6, 10, 16), (9, 17, 15, 4), (17, 11, 7, 15), (0, 13, 17, 9), (13, 3, 11, 17)])
me_cube_024.polygons.foreach_set('use_smooth', [True] * 16)
me_cube_024.materials.append(mat_orange)
me_cube_024.use_remesh_preserve_volume = False
me_cube_024.use_remesh_preserve_attributes = False
me_cube_024.use_mirror_vertex_groups = False
me_cube_024.update()
me_cube_023 = bpy.data.meshes.new('Cube.023')
me_cube_023.from_pydata([(0.06596, 0.02841, 3.725e-09), (0.06596, -0.02841, -3.725e-09), (-0.06596, -0.02841, -3.725e-09), (-0.06596, 0.02841, 3.725e-09), (0.06596, 0.02841, 0.06364), (0.06596, -0.02841, 0.06364), (-0.06596, -0.02841, 0.06364), (-0.06596, 0.02841, 0.06364), (0.06596, -0.02841, -3.725e-09), (0.06596, 0.02841, 3.725e-09), (-0.06596, -0.02841, -3.725e-09), (-0.06596, 0.02841, 3.725e-09), (5.96e-08, -0.02841, -3.725e-09), (9.313e-08, 0.008838, 2.248e-09), (2.608e-08, -0.02841, 0.05341), (5.96e-08, 0.008838, 0.05341), (5.96e-08, -0.02841, -3.725e-09), (9.313e-08, 0.008838, 2.248e-09)], [], [(0, 9, 8, 1), (9, 4, 5, 8), (2, 10, 11, 3), (10, 6, 7, 11), (13, 0, 1, 12), (12, 2, 3, 13), (4, 15, 14, 5), (15, 7, 6, 14), (8, 16, 12, 1), (16, 10, 2, 12), (5, 14, 16, 8), (14, 6, 10, 16), (9, 17, 15, 4), (17, 11, 7, 15), (0, 13, 17, 9), (13, 3, 11, 17)])
me_cube_023.polygons.foreach_set('use_smooth', [True] * 16)
me_cube_023.materials.append(mat_red)
me_cube_023.use_remesh_preserve_volume = False
me_cube_023.use_remesh_preserve_attributes = False
me_cube_023.use_mirror_vertex_groups = False
me_cube_023.update()
me_tube_009 = bpy.data.meshes.new('Tube.009')
me_tube_009.from_pydata([(0.01792, 0.01792, -0.5118), (0.02258, 0.0115, -0.5118), (0.02503, 0.003964, -0.5118), (0.02503, -0.003964, -0.5118), (0.02258, -0.0115, -0.5118), (0.01792, -0.01792, -0.5118), (0.0115, -0.02258, -0.5118), (0.003964, -0.02503, -0.5118), (-0.003964, -0.02503, -0.5118), (-0.0115, -0.02258, -0.5118), (-0.01792, -0.01792, -0.5118), (-0.02258, -0.0115, -0.5118), (-0.02503, -0.003964, -0.5118), (-0.02503, 0.003964, -0.5118), (-0.02258, 0.0115, -0.5118), (-0.01792, 0.01792, -0.5118), (-0.0115, 0.02258, -0.5118), (-0.003964, 0.02503, -0.5118), (0.003964, 0.02503, -0.5118), (0.0115, 0.02258, -0.5118), (0.01792, 0.01792, 0.5118), (0.02258, 0.0115, 0.5118), (0.02503, 0.003964, 0.5118), (0.02503, -0.003964, 0.5118), (0.02258, -0.0115, 0.5118), (0.01792, -0.01792, 0.5118), (0.0115, -0.02258, 0.5118), (0.003964, -0.02503, 0.5118), (-0.003964, -0.02503, 0.5118), (-0.0115, -0.02258, 0.5118), (-0.01792, -0.01792, 0.5118), (-0.02258, -0.0115, 0.5118), (-0.02503, -0.003964, 0.5118), (-0.02503, 0.003964, 0.5118), (-0.02258, 0.0115, 0.5118), (-0.01792, 0.01792, 0.5118), (-0.0115, 0.02258, 0.5118), (-0.003964, 0.02503, 0.5118), (0.003964, 0.02503, 0.5118), (0.0115, 0.02258, 0.5118)], [], [(0, 20, 21, 1), (1, 21, 22, 2), (2, 22, 23, 3), (3, 23, 24, 4), (4, 24, 25, 5), (5, 25, 26, 6), (6, 26, 27, 7), (7, 27, 28, 8), (8, 28, 29, 9), (9, 29, 30, 10), (10, 30, 31, 11), (11, 31, 32, 12), (12, 32, 33, 13), (13, 33, 34, 14), (14, 34, 35, 15), (15, 35, 36, 16), (16, 36, 37, 17), (17, 37, 38, 18), (18, 38, 39, 19), (20, 0, 19, 39)])
me_tube_009.polygons.foreach_set('use_smooth', [True] * 20)
me_tube_009.materials.append(mat_white)
me_tube_009.use_remesh_preserve_volume = False
me_tube_009.use_remesh_preserve_attributes = False
me_tube_009.use_mirror_vertex_groups = False
me_tube_009.update()
me_tube_008 = bpy.data.meshes.new('Tube.008')
me_tube_008.from_pydata([(0.01792, 0.01792, -0.5118), (0.02258, 0.0115, -0.5118), (0.02503, 0.003964, -0.5118), (0.02503, -0.003964, -0.5118), (0.02258, -0.0115, -0.5118), (0.01792, -0.01792, -0.5118), (0.0115, -0.02258, -0.5118), (0.003964, -0.02503, -0.5118), (-0.003964, -0.02503, -0.5118), (-0.0115, -0.02258, -0.5118), (-0.01792, -0.01792, -0.5118), (-0.02258, -0.0115, -0.5118), (-0.02503, -0.003964, -0.5118), (-0.02503, 0.003964, -0.5118), (-0.02258, 0.0115, -0.5118), (-0.01792, 0.01792, -0.5118), (-0.0115, 0.02258, -0.5118), (-0.003964, 0.02503, -0.5118), (0.003964, 0.02503, -0.5118), (0.0115, 0.02258, -0.5118), (0.01792, 0.01792, 0.5118), (0.02258, 0.0115, 0.5118), (0.02503, 0.003964, 0.5118), (0.02503, -0.003964, 0.5118), (0.02258, -0.0115, 0.5118), (0.01792, -0.01792, 0.5118), (0.0115, -0.02258, 0.5118), (0.003964, -0.02503, 0.5118), (-0.003964, -0.02503, 0.5118), (-0.0115, -0.02258, 0.5118), (-0.01792, -0.01792, 0.5118), (-0.02258, -0.0115, 0.5118), (-0.02503, -0.003964, 0.5118), (-0.02503, 0.003964, 0.5118), (-0.02258, 0.0115, 0.5118), (-0.01792, 0.01792, 0.5118), (-0.0115, 0.02258, 0.5118), (-0.003964, 0.02503, 0.5118), (0.003964, 0.02503, 0.5118), (0.0115, 0.02258, 0.5118)], [], [(0, 20, 21, 1), (1, 21, 22, 2), (2, 22, 23, 3), (3, 23, 24, 4), (4, 24, 25, 5), (5, 25, 26, 6), (6, 26, 27, 7), (7, 27, 28, 8), (8, 28, 29, 9), (9, 29, 30, 10), (10, 30, 31, 11), (11, 31, 32, 12), (12, 32, 33, 13), (13, 33, 34, 14), (14, 34, 35, 15), (15, 35, 36, 16), (16, 36, 37, 17), (17, 37, 38, 18), (18, 38, 39, 19), (20, 0, 19, 39)])
me_tube_008.polygons.foreach_set('use_smooth', [True] * 20)
me_tube_008.materials.append(mat_white)
me_tube_008.use_remesh_preserve_volume = False
me_tube_008.use_remesh_preserve_attributes = False
me_tube_008.use_mirror_vertex_groups = False
me_tube_008.update()
me_tube_007 = bpy.data.meshes.new('Tube.007')
me_tube_007.from_pydata([(0.01792, 0.01792, -0.5118), (0.02258, 0.0115, -0.5118), (0.02503, 0.003964, -0.5118), (0.02503, -0.003964, -0.5118), (0.02258, -0.0115, -0.5118), (0.01792, -0.01792, -0.5118), (0.0115, -0.02258, -0.5118), (0.003964, -0.02503, -0.5118), (-0.003964, -0.02503, -0.5118), (-0.0115, -0.02258, -0.5118), (-0.01792, -0.01792, -0.5118), (-0.02258, -0.0115, -0.5118), (-0.02503, -0.003964, -0.5118), (-0.02503, 0.003964, -0.5118), (-0.02258, 0.0115, -0.5118), (-0.01792, 0.01792, -0.5118), (-0.0115, 0.02258, -0.5118), (-0.003964, 0.02503, -0.5118), (0.003964, 0.02503, -0.5118), (0.0115, 0.02258, -0.5118), (0.01792, 0.01792, 0.5118), (0.02258, 0.0115, 0.5118), (0.02503, 0.003964, 0.5118), (0.02503, -0.003964, 0.5118), (0.02258, -0.0115, 0.5118), (0.01792, -0.01792, 0.5118), (0.0115, -0.02258, 0.5118), (0.003964, -0.02503, 0.5118), (-0.003964, -0.02503, 0.5118), (-0.0115, -0.02258, 0.5118), (-0.01792, -0.01792, 0.5118), (-0.02258, -0.0115, 0.5118), (-0.02503, -0.003964, 0.5118), (-0.02503, 0.003964, 0.5118), (-0.02258, 0.0115, 0.5118), (-0.01792, 0.01792, 0.5118), (-0.0115, 0.02258, 0.5118), (-0.003964, 0.02503, 0.5118), (0.003964, 0.02503, 0.5118), (0.0115, 0.02258, 0.5118)], [], [(0, 20, 21, 1), (1, 21, 22, 2), (2, 22, 23, 3), (3, 23, 24, 4), (4, 24, 25, 5), (5, 25, 26, 6), (6, 26, 27, 7), (7, 27, 28, 8), (8, 28, 29, 9), (9, 29, 30, 10), (10, 30, 31, 11), (11, 31, 32, 12), (12, 32, 33, 13), (13, 33, 34, 14), (14, 34, 35, 15), (15, 35, 36, 16), (16, 36, 37, 17), (17, 37, 38, 18), (18, 38, 39, 19), (20, 0, 19, 39)])
me_tube_007.polygons.foreach_set('use_smooth', [True] * 20)
me_tube_007.materials.append(mat_white)
me_tube_007.use_remesh_preserve_volume = False
me_tube_007.use_remesh_preserve_attributes = False
me_tube_007.use_mirror_vertex_groups = False
me_tube_007.update()
me_cube_020 = bpy.data.meshes.new('Cube.020')
me_cube_020.from_pydata([(1.005, 0.9273, -0.01442), (1.005, 0.005106, -0.01442), (0.005381, 0.005106, -0.01442), (0.005382, 0.9273, -0.01442), (1.005, 0.9273, 0.01442), (1.005, 0.005106, 0.01442), (0.005381, 0.005106, 0.01442), (0.005382, 0.9273, 0.01442), (0.8943, 0.005106, -0.01442), (0.7832, 0.005106, -0.01442), (0.672, 0.005106, -0.01442), (0.5609, 0.005106, -0.01442), (0.4498, 0.005106, -0.01442), (0.3387, 0.005106, -0.01442), (0.2276, 0.005106, -0.01442), (0.1165, 0.005106, -0.01442), (0.8943, 0.9301, -0.01442), (0.7832, 0.8842, -0.01442), (0.672, 0.8279, -0.01442), (0.5609, 0.8028, -0.01442), (0.4498, 0.8028, -0.01442), (0.3387, 0.8279, -0.01442), (0.2276, 0.8842, -0.01442), (0.1165, 0.9301, -0.01442), (0.8943, 0.005106, 0.01442), (0.7832, 0.005106, 0.01442), (0.672, 0.005106, 0.01442), (0.5609, 0.005106, 0.01442), (0.4498, 0.005106, 0.01442), (0.3387, 0.005106, 0.01442), (0.2276, 0.005106, 0.01442), (0.1165, 0.005106, 0.01442), (0.8943, 0.9301, 0.01442), (0.7832, 0.8842, 0.01442), (0.672, 0.8279, 0.01442), (0.5609, 0.8028, 0.01442), (0.4498, 0.8028, 0.01442), (0.3387, 0.8279, 0.01442), (0.2276, 0.8842, 0.01442), (0.1165, 0.9301, 0.01442), (1.005, 0.7499, -0.01442), (1.005, 0.1737, -0.01442), (0.005382, 0.1737, -0.01442), (0.005382, 0.7499, -0.01442), (1.005, 0.7499, 0.01442), (1.005, 0.1737, 0.01442), (0.005381, 0.1737, 0.01442), (0.005382, 0.7499, 0.01442), (0.8943, 0.7413, -0.01442), (0.8943, 0.1737, -0.01442), (0.7832, 0.1737, -0.01442), (0.7832, 0.7082, -0.01442), (0.672, 0.1737, -0.01442), (0.672, 0.6738, -0.01442), (0.5609, 0.6594, -0.01442), (0.5609, 0.1737, -0.01442), (0.4498, 0.1737, -0.01442), (0.4498, 0.6594, -0.01442), (0.3387, 0.1737, -0.01442), (0.3387, 0.6738, -0.01442), (0.2276, 0.1737, -0.01442), (0.2276, 0.7082, -0.01442), (0.1165, 0.1737, -0.01442), (0.1165, 0.7413, -0.01442), (0.8943, 0.7413, 0.01442), (0.8943, 0.1737, 0.01442), (0.7832, 0.1737, 0.01442), (0.7832, 0.7082, 0.01442), (0.672, 0.1737, 0.01442), (0.672, 0.6738, 0.01442), (0.5609, 0.6594, 0.01442), (0.5609, 0.1737, 0.01442), (0.4498, 0.6594, 0.01442), (0.4498, 0.1737, 0.01442), (0.3387, 0.6738, 0.01442), (0.3387, 0.1737, 0.01442), (0.2276, 0.7082, 0.01442), (0.2276, 0.1737, 0.01442), (0.1165, 0.1737, 0.01442), (0.1165, 0.7413, 0.01442), (1.005, 0.005106, 0.01091), (1.005, 0.9273, 0.01091), (0.005381, 0.005106, 0.01091), (0.005382, 0.9273, 0.01091), (0.8943, 0.005106, 0.01091), (0.7832, 0.005106, 0.01091), (0.672, 0.005106, 0.01091), (0.5609, 0.005106, 0.01091), (0.4498, 0.005106, 0.01091), (0.3387, 0.005106, 0.01091), (0.2276, 0.005106, 0.01091), (0.1165, 0.005106, 0.01091), (0.8943, 0.9301, 0.01091), (0.7832, 0.8842, 0.01091), (0.672, 0.8279, 0.01091), (0.5609, 0.8028, 0.01091), (0.4498, 0.8028, 0.01091), (0.3387, 0.8279, 0.01091), (0.2276, 0.8842, 0.01091), (0.1165, 0.9301, 0.01091), (1.005, 0.7499, 0.01091), (1.005, 0.1737, 0.01091), (0.005382, 0.1737, 0.01091), (0.005382, 0.7499, 0.01091), (1.005, 0.005106, -0.01151), (1.005, 0.9273, -0.01151), (0.005381, 0.005106, -0.01151), (0.005382, 0.9273, -0.01151), (0.8943, 0.005106, -0.01151), (0.7832, 0.005106, -0.01151), (0.672, 0.005106, -0.01151), (0.5609, 0.005106, -0.01151), (0.4498, 0.005106, -0.01151), (0.3387, 0.005106, -0.01151), (0.2276, 0.005106, -0.01151), (0.1165, 0.005106, -0.01151), (0.8943, 0.9301, -0.01151), (0.7832, 0.8842, -0.01151), (0.672, 0.8279, -0.01151), (0.5609, 0.8028, -0.01151), (0.4498, 0.8028, -0.01151), (0.3387, 0.8279, -0.01151), (0.2276, 0.8842, -0.01151), (0.1165, 0.9301, -0.01151), (1.005, 0.7499, -0.01151), (1.005, 0.1737, -0.01151), (0.005382, 0.1737, -0.01151), (0.005382, 0.7499, -0.01151)], [], [(8, 49, 41, 1), (49, 48, 40, 41), (0, 40, 48, 16), (9, 50, 49, 8), (51, 17, 16, 48), (10, 52, 50, 9), (52, 53, 51, 50), (53, 18, 17, 51), (11, 55, 52, 10), (54, 19, 18, 53), (12, 56, 55, 11), (56, 57, 54, 55), (57, 20, 19, 54), (13, 58, 56, 12), (59, 21, 20, 57), (14, 60, 58, 13), (60, 61, 59, 58), (61, 22, 21, 59), (15, 62, 60, 14), (63, 23, 22, 61), (2, 42, 62, 15), (42, 43, 63, 62), (43, 3, 23, 63), (32, 64, 44, 4), (64, 65, 45, 44), (65, 24, 5, 45), (33, 67, 64, 32), (66, 25, 24, 65), (34, 69, 67, 33), (69, 68, 66, 67), (68, 26, 25, 66), (35, 70, 69, 34), (71, 27, 26, 68), (36, 72, 70, 35), (72, 73, 71, 70), (73, 28, 27, 71), (37, 74, 72, 36), (75, 29, 28, 73), (38, 76, 74, 37), (76, 77, 75, 74), (77, 30, 29, 75), (39, 79, 76, 38), (78, 31, 30, 77), (7, 47, 79, 39), (47, 46, 78, 79), (46, 6, 31, 78), (78, 77, 60, 62), (77, 76, 61, 60), (76, 79, 63, 61), (79, 78, 62, 63), (75, 73, 56, 58), (73, 72, 57, 56), (72, 74, 59, 57), (74, 75, 58, 59), (70, 54, 53, 69), (69, 53, 52, 68), (68, 52, 55, 71), (71, 55, 54, 70), (66, 65, 49, 50), (65, 64, 48, 49), (64, 67, 51, 48), (67, 66, 50, 51), (24, 84, 80, 5), (25, 85, 84, 24), (26, 86, 85, 25), (27, 87, 86, 26), (28, 88, 87, 27), (29, 89, 88, 28), (30, 90, 89, 29), (31, 91, 90, 30), (6, 82, 91, 31), (92, 32, 4, 81), (93, 33, 32, 92), (94, 34, 33, 93), (95, 35, 34, 94), (96, 36, 35, 95), (97, 37, 36, 96), (98, 38, 37, 97), (99, 39, 38, 98), (83, 7, 39, 99), (81, 4, 44, 100), (45, 101, 100, 44), (5, 80, 101, 45), (46, 102, 82, 6), (47, 103, 102, 46), (7, 83, 103, 47), (84, 108, 104, 80), (108, 8, 1, 104), (85, 109, 108, 84), (109, 9, 8, 108), (86, 110, 109, 85), (110, 10, 9, 109), (87, 111, 110, 86), (111, 11, 10, 110), (88, 112, 111, 87), (112, 12, 11, 111), (89, 113, 112, 88), (113, 13, 12, 112), (90, 114, 113, 89), (114, 14, 13, 113), (91, 115, 114, 90), (115, 15, 14, 114), (82, 106, 115, 91), (106, 2, 15, 115), (105, 0, 16, 116), (116, 92, 81, 105), (17, 117, 116, 16), (117, 93, 92, 116), (18, 118, 117, 17), (118, 94, 93, 117), (19, 119, 118, 18), (119, 95, 94, 118), (20, 120, 119, 19), (120, 96, 95, 119), (21, 121, 120, 20), (121, 97, 96, 120), (22, 122, 121, 21), (122, 98, 97, 121), (23, 123, 122, 22), (123, 99, 98, 122), (3, 107, 123, 23), (107, 83, 99, 123), (0, 105, 124, 40), (105, 81, 100, 124), (101, 125, 124, 100), (125, 41, 40, 124), (80, 104, 125, 101), (104, 1, 41, 125), (102, 126, 106, 82), (126, 42, 2, 106), (103, 127, 126, 102), (127, 43, 42, 126), (83, 107, 127, 103), (107, 3, 43, 127)])
me_cube_020.polygons.foreach_set('use_smooth', [True] * 134)
_k = {(49, 50): 0.34902, (48, 51): 0.36863, (50, 52): 0.34902, (51, 53): 0.36863, (52, 55): 0.34902, (53, 54): 0.36863, (55, 56): 0.34902, (54, 57): 0.36863, (56, 58): 0.34902, (57, 59): 0.36863, (58, 60): 0.34902, (59, 61): 0.36863, (60, 62): 0.34902, (61, 63): 0.36863, (64, 67): 0.36863, (65, 66): 0.34902, (67, 69): 0.36863, (66, 68): 0.34902, (69, 70): 0.36863, (68, 71): 0.34902, (70, 72): 0.36863, (71, 73): 0.34902, (72, 74): 0.36863, (73, 75): 0.34902, (74, 76): 0.36863, (75, 77): 0.34902, (76, 79): 0.36863, (77, 78): 0.34902, (60, 77): 0.34902, (62, 78): 0.34902, (61, 76): 0.36863, (63, 79): 0.36863, (56, 73): 0.34902, (58, 75): 0.34902, (57, 72): 0.36863, (59, 74): 0.36863, (53, 69): 0.36863, (54, 70): 0.36863, (52, 68): 0.34902, (55, 71): 0.34902, (49, 65): 0.34902, (50, 66): 0.34902, (48, 64): 0.36863, (51, 67): 0.36863}
me_cube_020.attributes.new('crease_edge', 'FLOAT', 'EDGE').data.foreach_set('value', [_k.get((min(e.vertices), max(e.vertices)), 0.0) for e in me_cube_020.edges])
me_cube_020.materials.append(mat_orange)
me_cube_020.use_remesh_preserve_volume = False
me_cube_020.use_remesh_preserve_attributes = False
me_cube_020.use_mirror_vertex_groups = False
me_cube_020.update()
me_tube_006 = bpy.data.meshes.new('Tube.006')
me_tube_006.from_pydata([(0.01792, 0.01792, -0.5118), (0.02258, 0.0115, -0.5118), (0.02503, 0.003964, -0.5118), (0.02503, -0.003964, -0.5118), (0.02258, -0.0115, -0.5118), (0.01792, -0.01792, -0.5118), (0.0115, -0.02258, -0.5118), (0.003964, -0.02503, -0.5118), (-0.003964, -0.02503, -0.5118), (-0.0115, -0.02258, -0.5118), (-0.01792, -0.01792, -0.5118), (-0.02258, -0.0115, -0.5118), (-0.02503, -0.003964, -0.5118), (-0.02503, 0.003964, -0.5118), (-0.02258, 0.0115, -0.5118), (-0.01792, 0.01792, -0.5118), (-0.0115, 0.02258, -0.5118), (-0.003964, 0.02503, -0.5118), (0.003964, 0.02503, -0.5118), (0.0115, 0.02258, -0.5118), (0.01792, 0.01792, 0.5118), (0.02258, 0.0115, 0.5118), (0.02503, 0.003964, 0.5118), (0.02503, -0.003964, 0.5118), (0.02258, -0.0115, 0.5118), (0.01792, -0.01792, 0.5118), (0.0115, -0.02258, 0.5118), (0.003964, -0.02503, 0.5118), (-0.003964, -0.02503, 0.5118), (-0.0115, -0.02258, 0.5118), (-0.01792, -0.01792, 0.5118), (-0.02258, -0.0115, 0.5118), (-0.02503, -0.003964, 0.5118), (-0.02503, 0.003964, 0.5118), (-0.02258, 0.0115, 0.5118), (-0.01792, 0.01792, 0.5118), (-0.0115, 0.02258, 0.5118), (-0.003964, 0.02503, 0.5118), (0.003964, 0.02503, 0.5118), (0.0115, 0.02258, 0.5118)], [], [(0, 20, 21, 1), (1, 21, 22, 2), (2, 22, 23, 3), (3, 23, 24, 4), (4, 24, 25, 5), (5, 25, 26, 6), (6, 26, 27, 7), (7, 27, 28, 8), (8, 28, 29, 9), (9, 29, 30, 10), (10, 30, 31, 11), (11, 31, 32, 12), (12, 32, 33, 13), (13, 33, 34, 14), (14, 34, 35, 15), (15, 35, 36, 16), (16, 36, 37, 17), (17, 37, 38, 18), (18, 38, 39, 19), (20, 0, 19, 39)])
me_tube_006.polygons.foreach_set('use_smooth', [True] * 20)
me_tube_006.materials.append(mat_white)
me_tube_006.use_remesh_preserve_volume = False
me_tube_006.use_remesh_preserve_attributes = False
me_tube_006.use_mirror_vertex_groups = False
me_tube_006.update()
me_tube_005 = bpy.data.meshes.new('Tube.005')
me_tube_005.from_pydata([(0.01792, 0.01792, -0.5118), (0.02258, 0.0115, -0.5118), (0.02503, 0.003964, -0.5118), (0.02503, -0.003964, -0.5118), (0.02258, -0.0115, -0.5118), (0.01792, -0.01792, -0.5118), (0.0115, -0.02258, -0.5118), (0.003964, -0.02503, -0.5118), (-0.003964, -0.02503, -0.5118), (-0.0115, -0.02258, -0.5118), (-0.01792, -0.01792, -0.5118), (-0.02258, -0.0115, -0.5118), (-0.02503, -0.003964, -0.5118), (-0.02503, 0.003964, -0.5118), (-0.02258, 0.0115, -0.5118), (-0.01792, 0.01792, -0.5118), (-0.0115, 0.02258, -0.5118), (-0.003964, 0.02503, -0.5118), (0.003964, 0.02503, -0.5118), (0.0115, 0.02258, -0.5118), (0.01792, 0.01792, 0.5118), (0.02258, 0.0115, 0.5118), (0.02503, 0.003964, 0.5118), (0.02503, -0.003964, 0.5118), (0.02258, -0.0115, 0.5118), (0.01792, -0.01792, 0.5118), (0.0115, -0.02258, 0.5118), (0.003964, -0.02503, 0.5118), (-0.003964, -0.02503, 0.5118), (-0.0115, -0.02258, 0.5118), (-0.01792, -0.01792, 0.5118), (-0.02258, -0.0115, 0.5118), (-0.02503, -0.003964, 0.5118), (-0.02503, 0.003964, 0.5118), (-0.02258, 0.0115, 0.5118), (-0.01792, 0.01792, 0.5118), (-0.0115, 0.02258, 0.5118), (-0.003964, 0.02503, 0.5118), (0.003964, 0.02503, 0.5118), (0.0115, 0.02258, 0.5118)], [], [(0, 20, 21, 1), (1, 21, 22, 2), (2, 22, 23, 3), (3, 23, 24, 4), (4, 24, 25, 5), (5, 25, 26, 6), (6, 26, 27, 7), (7, 27, 28, 8), (8, 28, 29, 9), (9, 29, 30, 10), (10, 30, 31, 11), (11, 31, 32, 12), (12, 32, 33, 13), (13, 33, 34, 14), (14, 34, 35, 15), (15, 35, 36, 16), (16, 36, 37, 17), (17, 37, 38, 18), (18, 38, 39, 19), (20, 0, 19, 39)])
me_tube_005.polygons.foreach_set('use_smooth', [True] * 20)
me_tube_005.materials.append(mat_white)
me_tube_005.use_remesh_preserve_volume = False
me_tube_005.use_remesh_preserve_attributes = False
me_tube_005.use_mirror_vertex_groups = False
me_tube_005.update()
me_tube_004 = bpy.data.meshes.new('Tube.004')
me_tube_004.from_pydata([(0.01792, 0.01792, -0.5118), (0.02258, 0.0115, -0.5118), (0.02503, 0.003964, -0.5118), (0.02503, -0.003964, -0.5118), (0.02258, -0.0115, -0.5118), (0.01792, -0.01792, -0.5118), (0.0115, -0.02258, -0.5118), (0.003964, -0.02503, -0.5118), (-0.003964, -0.02503, -0.5118), (-0.0115, -0.02258, -0.5118), (-0.01792, -0.01792, -0.5118), (-0.02258, -0.0115, -0.5118), (-0.02503, -0.003964, -0.5118), (-0.02503, 0.003964, -0.5118), (-0.02258, 0.0115, -0.5118), (-0.01792, 0.01792, -0.5118), (-0.0115, 0.02258, -0.5118), (-0.003964, 0.02503, -0.5118), (0.003964, 0.02503, -0.5118), (0.0115, 0.02258, -0.5118), (0.01792, 0.01792, 0.5118), (0.02258, 0.0115, 0.5118), (0.02503, 0.003964, 0.5118), (0.02503, -0.003964, 0.5118), (0.02258, -0.0115, 0.5118), (0.01792, -0.01792, 0.5118), (0.0115, -0.02258, 0.5118), (0.003964, -0.02503, 0.5118), (-0.003964, -0.02503, 0.5118), (-0.0115, -0.02258, 0.5118), (-0.01792, -0.01792, 0.5118), (-0.02258, -0.0115, 0.5118), (-0.02503, -0.003964, 0.5118), (-0.02503, 0.003964, 0.5118), (-0.02258, 0.0115, 0.5118), (-0.01792, 0.01792, 0.5118), (-0.0115, 0.02258, 0.5118), (-0.003964, 0.02503, 0.5118), (0.003964, 0.02503, 0.5118), (0.0115, 0.02258, 0.5118)], [], [(0, 20, 21, 1), (1, 21, 22, 2), (2, 22, 23, 3), (3, 23, 24, 4), (4, 24, 25, 5), (5, 25, 26, 6), (6, 26, 27, 7), (7, 27, 28, 8), (8, 28, 29, 9), (9, 29, 30, 10), (10, 30, 31, 11), (11, 31, 32, 12), (12, 32, 33, 13), (13, 33, 34, 14), (14, 34, 35, 15), (15, 35, 36, 16), (16, 36, 37, 17), (17, 37, 38, 18), (18, 38, 39, 19), (20, 0, 19, 39)])
me_tube_004.polygons.foreach_set('use_smooth', [True] * 20)
me_tube_004.materials.append(mat_white)
me_tube_004.use_remesh_preserve_volume = False
me_tube_004.use_remesh_preserve_attributes = False
me_tube_004.use_mirror_vertex_groups = False
me_tube_004.update()
me_tube_003 = bpy.data.meshes.new('Tube.003')
me_tube_003.from_pydata([(0.01792, 0.01792, -0.5118), (0.02258, 0.0115, -0.5118), (0.02503, 0.003964, -0.5118), (0.02503, -0.003964, -0.5118), (0.02258, -0.0115, -0.5118), (0.01792, -0.01792, -0.5118), (0.0115, -0.02258, -0.5118), (0.003964, -0.02503, -0.5118), (-0.003964, -0.02503, -0.5118), (-0.0115, -0.02258, -0.5118), (-0.01792, -0.01792, -0.5118), (-0.02258, -0.0115, -0.5118), (-0.02503, -0.003964, -0.5118), (-0.02503, 0.003964, -0.5118), (-0.02258, 0.0115, -0.5118), (-0.01792, 0.01792, -0.5118), (-0.0115, 0.02258, -0.5118), (-0.003964, 0.02503, -0.5118), (0.003964, 0.02503, -0.5118), (0.0115, 0.02258, -0.5118), (0.01792, 0.01792, 0.5118), (0.02258, 0.0115, 0.5118), (0.02503, 0.003964, 0.5118), (0.02503, -0.003964, 0.5118), (0.02258, -0.0115, 0.5118), (0.01792, -0.01792, 0.5118), (0.0115, -0.02258, 0.5118), (0.003964, -0.02503, 0.5118), (-0.003964, -0.02503, 0.5118), (-0.0115, -0.02258, 0.5118), (-0.01792, -0.01792, 0.5118), (-0.02258, -0.0115, 0.5118), (-0.02503, -0.003964, 0.5118), (-0.02503, 0.003964, 0.5118), (-0.02258, 0.0115, 0.5118), (-0.01792, 0.01792, 0.5118), (-0.0115, 0.02258, 0.5118), (-0.003964, 0.02503, 0.5118), (0.003964, 0.02503, 0.5118), (0.0115, 0.02258, 0.5118)], [], [(0, 20, 21, 1), (1, 21, 22, 2), (2, 22, 23, 3), (3, 23, 24, 4), (4, 24, 25, 5), (5, 25, 26, 6), (6, 26, 27, 7), (7, 27, 28, 8), (8, 28, 29, 9), (9, 29, 30, 10), (10, 30, 31, 11), (11, 31, 32, 12), (12, 32, 33, 13), (13, 33, 34, 14), (14, 34, 35, 15), (15, 35, 36, 16), (16, 36, 37, 17), (17, 37, 38, 18), (18, 38, 39, 19), (20, 0, 19, 39)])
me_tube_003.polygons.foreach_set('use_smooth', [True] * 20)
me_tube_003.materials.append(mat_white)
me_tube_003.use_remesh_preserve_volume = False
me_tube_003.use_remesh_preserve_attributes = False
me_tube_003.use_mirror_vertex_groups = False
me_tube_003.update()
me_tube_002 = bpy.data.meshes.new('Tube.002')
me_tube_002.from_pydata([(0.01792, 0.01792, -0.5118), (0.02258, 0.0115, -0.5118), (0.02503, 0.003964, -0.5118), (0.02503, -0.003964, -0.5118), (0.02258, -0.0115, -0.5118), (0.01792, -0.01792, -0.5118), (0.0115, -0.02258, -0.5118), (0.003964, -0.02503, -0.5118), (-0.003964, -0.02503, -0.5118), (-0.0115, -0.02258, -0.5118), (-0.01792, -0.01792, -0.5118), (-0.02258, -0.0115, -0.5118), (-0.02503, -0.003964, -0.5118), (-0.02503, 0.003964, -0.5118), (-0.02258, 0.0115, -0.5118), (-0.01792, 0.01792, -0.5118), (-0.0115, 0.02258, -0.5118), (-0.003964, 0.02503, -0.5118), (0.003964, 0.02503, -0.5118), (0.0115, 0.02258, -0.5118), (0.01792, 0.01792, 0.5118), (0.02258, 0.0115, 0.5118), (0.02503, 0.003964, 0.5118), (0.02503, -0.003964, 0.5118), (0.02258, -0.0115, 0.5118), (0.01792, -0.01792, 0.5118), (0.0115, -0.02258, 0.5118), (0.003964, -0.02503, 0.5118), (-0.003964, -0.02503, 0.5118), (-0.0115, -0.02258, 0.5118), (-0.01792, -0.01792, 0.5118), (-0.02258, -0.0115, 0.5118), (-0.02503, -0.003964, 0.5118), (-0.02503, 0.003964, 0.5118), (-0.02258, 0.0115, 0.5118), (-0.01792, 0.01792, 0.5118), (-0.0115, 0.02258, 0.5118), (-0.003964, 0.02503, 0.5118), (0.003964, 0.02503, 0.5118), (0.0115, 0.02258, 0.5118)], [], [(0, 20, 21, 1), (1, 21, 22, 2), (2, 22, 23, 3), (3, 23, 24, 4), (4, 24, 25, 5), (5, 25, 26, 6), (6, 26, 27, 7), (7, 27, 28, 8), (8, 28, 29, 9), (9, 29, 30, 10), (10, 30, 31, 11), (11, 31, 32, 12), (12, 32, 33, 13), (13, 33, 34, 14), (14, 34, 35, 15), (15, 35, 36, 16), (16, 36, 37, 17), (17, 37, 38, 18), (18, 38, 39, 19), (20, 0, 19, 39)])
me_tube_002.polygons.foreach_set('use_smooth', [True] * 20)
me_tube_002.materials.append(mat_white)
me_tube_002.use_remesh_preserve_volume = False
me_tube_002.use_remesh_preserve_attributes = False
me_tube_002.use_mirror_vertex_groups = False
me_tube_002.update()
me_tube_001 = bpy.data.meshes.new('Tube.001')
me_tube_001.from_pydata([(0.01792, 0.01792, -0.5118), (0.02258, 0.0115, -0.5118), (0.02503, 0.003964, -0.5118), (0.02503, -0.003964, -0.5118), (0.02258, -0.0115, -0.5118), (0.01792, -0.01792, -0.5118), (0.0115, -0.02258, -0.5118), (0.003964, -0.02503, -0.5118), (-0.003964, -0.02503, -0.5118), (-0.0115, -0.02258, -0.5118), (-0.01792, -0.01792, -0.5118), (-0.02258, -0.0115, -0.5118), (-0.02503, -0.003964, -0.5118), (-0.02503, 0.003964, -0.5118), (-0.02258, 0.0115, -0.5118), (-0.01792, 0.01792, -0.5118), (-0.0115, 0.02258, -0.5118), (-0.003964, 0.02503, -0.5118), (0.003964, 0.02503, -0.5118), (0.0115, 0.02258, -0.5118), (0.01792, 0.01792, 0.5118), (0.02258, 0.0115, 0.5118), (0.02503, 0.003964, 0.5118), (0.02503, -0.003964, 0.5118), (0.02258, -0.0115, 0.5118), (0.01792, -0.01792, 0.5118), (0.0115, -0.02258, 0.5118), (0.003964, -0.02503, 0.5118), (-0.003964, -0.02503, 0.5118), (-0.0115, -0.02258, 0.5118), (-0.01792, -0.01792, 0.5118), (-0.02258, -0.0115, 0.5118), (-0.02503, -0.003964, 0.5118), (-0.02503, 0.003964, 0.5118), (-0.02258, 0.0115, 0.5118), (-0.01792, 0.01792, 0.5118), (-0.0115, 0.02258, 0.5118), (-0.003964, 0.02503, 0.5118), (0.003964, 0.02503, 0.5118), (0.0115, 0.02258, 0.5118)], [], [(0, 20, 21, 1), (1, 21, 22, 2), (2, 22, 23, 3), (3, 23, 24, 4), (4, 24, 25, 5), (5, 25, 26, 6), (6, 26, 27, 7), (7, 27, 28, 8), (8, 28, 29, 9), (9, 29, 30, 10), (10, 30, 31, 11), (11, 31, 32, 12), (12, 32, 33, 13), (13, 33, 34, 14), (14, 34, 35, 15), (15, 35, 36, 16), (16, 36, 37, 17), (17, 37, 38, 18), (18, 38, 39, 19), (20, 0, 19, 39)])
me_tube_001.polygons.foreach_set('use_smooth', [True] * 20)
me_tube_001.materials.append(mat_white)
me_tube_001.use_remesh_preserve_volume = False
me_tube_001.use_remesh_preserve_attributes = False
me_tube_001.use_mirror_vertex_groups = False
me_tube_001.update()
me_tube = bpy.data.meshes.new('Tube')
me_tube.from_pydata([(0.01792, 0.01792, -0.5118), (0.02258, 0.0115, -0.5118), (0.02503, 0.003964, -0.5118), (0.02503, -0.003964, -0.5118), (0.02258, -0.0115, -0.5118), (0.01792, -0.01792, -0.5118), (0.0115, -0.02258, -0.5118), (0.003964, -0.02503, -0.5118), (-0.003964, -0.02503, -0.5118), (-0.0115, -0.02258, -0.5118), (-0.01792, -0.01792, -0.5118), (-0.02258, -0.0115, -0.5118), (-0.02503, -0.003964, -0.5118), (-0.02503, 0.003964, -0.5118), (-0.02258, 0.0115, -0.5118), (-0.01792, 0.01792, -0.5118), (-0.0115, 0.02258, -0.5118), (-0.003964, 0.02503, -0.5118), (0.003964, 0.02503, -0.5118), (0.0115, 0.02258, -0.5118), (0.01792, 0.01792, 0.5118), (0.02258, 0.0115, 0.5118), (0.02503, 0.003964, 0.5118), (0.02503, -0.003964, 0.5118), (0.02258, -0.0115, 0.5118), (0.01792, -0.01792, 0.5118), (0.0115, -0.02258, 0.5118), (0.003964, -0.02503, 0.5118), (-0.003964, -0.02503, 0.5118), (-0.0115, -0.02258, 0.5118), (-0.01792, -0.01792, 0.5118), (-0.02258, -0.0115, 0.5118), (-0.02503, -0.003964, 0.5118), (-0.02503, 0.003964, 0.5118), (-0.02258, 0.0115, 0.5118), (-0.01792, 0.01792, 0.5118), (-0.0115, 0.02258, 0.5118), (-0.003964, 0.02503, 0.5118), (0.003964, 0.02503, 0.5118), (0.0115, 0.02258, 0.5118)], [], [(0, 20, 21, 1), (1, 21, 22, 2), (2, 22, 23, 3), (3, 23, 24, 4), (4, 24, 25, 5), (5, 25, 26, 6), (6, 26, 27, 7), (7, 27, 28, 8), (8, 28, 29, 9), (9, 29, 30, 10), (10, 30, 31, 11), (11, 31, 32, 12), (12, 32, 33, 13), (13, 33, 34, 14), (14, 34, 35, 15), (15, 35, 36, 16), (16, 36, 37, 17), (17, 37, 38, 18), (18, 38, 39, 19), (20, 0, 19, 39)])
me_tube.polygons.foreach_set('use_smooth', [True] * 20)
me_tube.materials.append(mat_white)
me_tube.use_remesh_preserve_volume = False
me_tube.use_remesh_preserve_attributes = False
me_tube.use_mirror_vertex_groups = False
me_tube.update()
me_cube_019 = bpy.data.meshes.new('Cube.019')
me_cube_019.from_pydata([(1.005, 0.9273, -0.01442), (1.005, 0.005106, -0.01442), (0.005381, 0.005106, -0.01442), (0.005382, 0.9273, -0.01442), (1.005, 0.9273, 0.01442), (1.005, 0.005106, 0.01442), (0.005381, 0.005106, 0.01442), (0.005382, 0.9273, 0.01442), (0.8943, 0.005106, -0.01442), (0.7832, 0.005106, -0.01442), (0.672, 0.005106, -0.01442), (0.5609, 0.005106, -0.01442), (0.4498, 0.005106, -0.01442), (0.3387, 0.005106, -0.01442), (0.2276, 0.005106, -0.01442), (0.1165, 0.005106, -0.01442), (0.8943, 0.9301, -0.01442), (0.7832, 0.8842, -0.01442), (0.672, 0.8279, -0.01442), (0.5609, 0.8028, -0.01442), (0.4498, 0.8028, -0.01442), (0.3387, 0.8279, -0.01442), (0.2276, 0.8842, -0.01442), (0.1165, 0.9301, -0.01442), (0.8943, 0.005106, 0.01442), (0.7832, 0.005106, 0.01442), (0.672, 0.005106, 0.01442), (0.5609, 0.005106, 0.01442), (0.4498, 0.005106, 0.01442), (0.3387, 0.005106, 0.01442), (0.2276, 0.005106, 0.01442), (0.1165, 0.005106, 0.01442), (0.8943, 0.9301, 0.01442), (0.7832, 0.8842, 0.01442), (0.672, 0.8279, 0.01442), (0.5609, 0.8028, 0.01442), (0.4498, 0.8028, 0.01442), (0.3387, 0.8279, 0.01442), (0.2276, 0.8842, 0.01442), (0.1165, 0.9301, 0.01442), (1.005, 0.7499, -0.01442), (1.005, 0.1737, -0.01442), (0.005382, 0.1737, -0.01442), (0.005382, 0.7499, -0.01442), (1.005, 0.7499, 0.01442), (1.005, 0.1737, 0.01442), (0.005381, 0.1737, 0.01442), (0.005382, 0.7499, 0.01442), (0.8943, 0.7413, -0.01442), (0.8943, 0.1737, -0.01442), (0.7832, 0.1737, -0.01442), (0.7832, 0.7082, -0.01442), (0.672, 0.1737, -0.01442), (0.672, 0.6738, -0.01442), (0.5609, 0.6594, -0.01442), (0.5609, 0.1737, -0.01442), (0.4498, 0.1737, -0.01442), (0.4498, 0.6594, -0.01442), (0.3387, 0.1737, -0.01442), (0.3387, 0.6738, -0.01442), (0.2276, 0.1737, -0.01442), (0.2276, 0.7082, -0.01442), (0.1165, 0.1737, -0.01442), (0.1165, 0.7413, -0.01442), (0.8943, 0.7413, 0.01442), (0.8943, 0.1737, 0.01442), (0.7832, 0.1737, 0.01442), (0.7832, 0.7082, 0.01442), (0.672, 0.1737, 0.01442), (0.672, 0.6738, 0.01442), (0.5609, 0.6594, 0.01442), (0.5609, 0.1737, 0.01442), (0.4498, 0.6594, 0.01442), (0.4498, 0.1737, 0.01442), (0.3387, 0.6738, 0.01442), (0.3387, 0.1737, 0.01442), (0.2276, 0.7082, 0.01442), (0.2276, 0.1737, 0.01442), (0.1165, 0.1737, 0.01442), (0.1165, 0.7413, 0.01442), (1.005, 0.005106, 0.01091), (1.005, 0.9273, 0.01091), (0.005381, 0.005106, 0.01091), (0.005382, 0.9273, 0.01091), (0.8943, 0.005106, 0.01091), (0.7832, 0.005106, 0.01091), (0.672, 0.005106, 0.01091), (0.5609, 0.005106, 0.01091), (0.4498, 0.005106, 0.01091), (0.3387, 0.005106, 0.01091), (0.2276, 0.005106, 0.01091), (0.1165, 0.005106, 0.01091), (0.8943, 0.9301, 0.01091), (0.7832, 0.8842, 0.01091), (0.672, 0.8279, 0.01091), (0.5609, 0.8028, 0.01091), (0.4498, 0.8028, 0.01091), (0.3387, 0.8279, 0.01091), (0.2276, 0.8842, 0.01091), (0.1165, 0.9301, 0.01091), (1.005, 0.7499, 0.01091), (1.005, 0.1737, 0.01091), (0.005382, 0.1737, 0.01091), (0.005382, 0.7499, 0.01091), (1.005, 0.005106, -0.01151), (1.005, 0.9273, -0.01151), (0.005381, 0.005106, -0.01151), (0.005382, 0.9273, -0.01151), (0.8943, 0.005106, -0.01151), (0.7832, 0.005106, -0.01151), (0.672, 0.005106, -0.01151), (0.5609, 0.005106, -0.01151), (0.4498, 0.005106, -0.01151), (0.3387, 0.005106, -0.01151), (0.2276, 0.005106, -0.01151), (0.1165, 0.005106, -0.01151), (0.8943, 0.9301, -0.01151), (0.7832, 0.8842, -0.01151), (0.672, 0.8279, -0.01151), (0.5609, 0.8028, -0.01151), (0.4498, 0.8028, -0.01151), (0.3387, 0.8279, -0.01151), (0.2276, 0.8842, -0.01151), (0.1165, 0.9301, -0.01151), (1.005, 0.7499, -0.01151), (1.005, 0.1737, -0.01151), (0.005382, 0.1737, -0.01151), (0.005382, 0.7499, -0.01151)], [], [(8, 49, 41, 1), (49, 48, 40, 41), (0, 40, 48, 16), (9, 50, 49, 8), (51, 17, 16, 48), (10, 52, 50, 9), (52, 53, 51, 50), (53, 18, 17, 51), (11, 55, 52, 10), (54, 19, 18, 53), (12, 56, 55, 11), (56, 57, 54, 55), (57, 20, 19, 54), (13, 58, 56, 12), (59, 21, 20, 57), (14, 60, 58, 13), (60, 61, 59, 58), (61, 22, 21, 59), (15, 62, 60, 14), (63, 23, 22, 61), (2, 42, 62, 15), (42, 43, 63, 62), (43, 3, 23, 63), (32, 64, 44, 4), (64, 65, 45, 44), (65, 24, 5, 45), (33, 67, 64, 32), (66, 25, 24, 65), (34, 69, 67, 33), (69, 68, 66, 67), (68, 26, 25, 66), (35, 70, 69, 34), (71, 27, 26, 68), (36, 72, 70, 35), (72, 73, 71, 70), (73, 28, 27, 71), (37, 74, 72, 36), (75, 29, 28, 73), (38, 76, 74, 37), (76, 77, 75, 74), (77, 30, 29, 75), (39, 79, 76, 38), (78, 31, 30, 77), (7, 47, 79, 39), (47, 46, 78, 79), (46, 6, 31, 78), (78, 77, 60, 62), (77, 76, 61, 60), (76, 79, 63, 61), (79, 78, 62, 63), (75, 73, 56, 58), (73, 72, 57, 56), (72, 74, 59, 57), (74, 75, 58, 59), (70, 54, 53, 69), (69, 53, 52, 68), (68, 52, 55, 71), (71, 55, 54, 70), (66, 65, 49, 50), (65, 64, 48, 49), (64, 67, 51, 48), (67, 66, 50, 51), (24, 84, 80, 5), (25, 85, 84, 24), (26, 86, 85, 25), (27, 87, 86, 26), (28, 88, 87, 27), (29, 89, 88, 28), (30, 90, 89, 29), (31, 91, 90, 30), (6, 82, 91, 31), (92, 32, 4, 81), (93, 33, 32, 92), (94, 34, 33, 93), (95, 35, 34, 94), (96, 36, 35, 95), (97, 37, 36, 96), (98, 38, 37, 97), (99, 39, 38, 98), (83, 7, 39, 99), (81, 4, 44, 100), (45, 101, 100, 44), (5, 80, 101, 45), (46, 102, 82, 6), (47, 103, 102, 46), (7, 83, 103, 47), (84, 108, 104, 80), (108, 8, 1, 104), (85, 109, 108, 84), (109, 9, 8, 108), (86, 110, 109, 85), (110, 10, 9, 109), (87, 111, 110, 86), (111, 11, 10, 110), (88, 112, 111, 87), (112, 12, 11, 111), (89, 113, 112, 88), (113, 13, 12, 112), (90, 114, 113, 89), (114, 14, 13, 113), (91, 115, 114, 90), (115, 15, 14, 114), (82, 106, 115, 91), (106, 2, 15, 115), (105, 0, 16, 116), (116, 92, 81, 105), (17, 117, 116, 16), (117, 93, 92, 116), (18, 118, 117, 17), (118, 94, 93, 117), (19, 119, 118, 18), (119, 95, 94, 118), (20, 120, 119, 19), (120, 96, 95, 119), (21, 121, 120, 20), (121, 97, 96, 120), (22, 122, 121, 21), (122, 98, 97, 121), (23, 123, 122, 22), (123, 99, 98, 122), (3, 107, 123, 23), (107, 83, 99, 123), (0, 105, 124, 40), (105, 81, 100, 124), (101, 125, 124, 100), (125, 41, 40, 124), (80, 104, 125, 101), (104, 1, 41, 125), (102, 126, 106, 82), (126, 42, 2, 106), (103, 127, 126, 102), (127, 43, 42, 126), (83, 107, 127, 103), (107, 3, 43, 127)])
me_cube_019.polygons.foreach_set('use_smooth', [True] * 134)
_k = {(49, 50): 0.34902, (48, 51): 0.36863, (50, 52): 0.34902, (51, 53): 0.36863, (52, 55): 0.34902, (53, 54): 0.36863, (55, 56): 0.34902, (54, 57): 0.36863, (56, 58): 0.34902, (57, 59): 0.36863, (58, 60): 0.34902, (59, 61): 0.36863, (60, 62): 0.34902, (61, 63): 0.36863, (64, 67): 0.36863, (65, 66): 0.34902, (67, 69): 0.36863, (66, 68): 0.34902, (69, 70): 0.36863, (68, 71): 0.34902, (70, 72): 0.36863, (71, 73): 0.34902, (72, 74): 0.36863, (73, 75): 0.34902, (74, 76): 0.36863, (75, 77): 0.34902, (76, 79): 0.36863, (77, 78): 0.34902, (60, 77): 0.34902, (62, 78): 0.34902, (61, 76): 0.36863, (63, 79): 0.36863, (56, 73): 0.34902, (58, 75): 0.34902, (57, 72): 0.36863, (59, 74): 0.36863, (53, 69): 0.36863, (54, 70): 0.36863, (52, 68): 0.34902, (55, 71): 0.34902, (49, 65): 0.34902, (50, 66): 0.34902, (48, 64): 0.36863, (51, 67): 0.36863}
me_cube_019.attributes.new('crease_edge', 'FLOAT', 'EDGE').data.foreach_set('value', [_k.get((min(e.vertices), max(e.vertices)), 0.0) for e in me_cube_019.edges])
me_cube_019.materials.append(mat_blue)
me_cube_019.use_remesh_preserve_volume = False
me_cube_019.use_remesh_preserve_attributes = False
me_cube_019.use_mirror_vertex_groups = False
me_cube_019.update()
me_cube_018 = bpy.data.meshes.new('Cube.018')
me_cube_018.from_pydata([(1.003, 0.9878, -0.01442), (1.003, 0.007632, -0.01442), (0.007908, 0.007632, -0.01442), (0.007908, 0.9878, -0.01442), (1.003, 0.9878, 0.01442), (0.007908, 0.9878, 0.01442), (0.007907, 0.007632, 0.01442), (1.003, 0.007632, 0.01442), (1.005, 0.9878, -0.0119), (1.005, 0.9878, 0.0119), (1.005, 0.007632, 0.0119), (1.005, 0.007632, -0.0119), (1.003, 0.005106, -0.0119), (1.003, 0.005106, 0.0119), (0.007907, 0.005106, 0.0119), (0.007908, 0.005106, -0.0119), (0.005381, 0.007632, -0.0119), (0.005381, 0.007632, 0.0119), (0.005382, 0.9878, 0.0119), (0.005382, 0.9878, -0.0119), (1.003, 0.9903, 0.0119), (1.003, 0.9903, -0.0119), (0.007908, 0.9903, -0.0119), (0.007908, 0.9903, 0.0119)], [], [(0, 1, 2, 3), (4, 5, 6, 7), (8, 9, 10, 11), (12, 13, 14, 15), (16, 17, 18, 19), (20, 21, 22, 23), (0, 8, 11, 1), (2, 1, 12, 15), (2, 16, 19, 3), (0, 3, 22, 21), (4, 20, 23, 5), (5, 18, 17, 6), (7, 6, 14, 13), (7, 10, 9, 4), (8, 21, 20, 9), (11, 10, 13, 12), (14, 17, 16, 15), (18, 23, 22, 19), (0, 21, 8), (1, 11, 12), (2, 15, 16), (3, 19, 22), (4, 9, 20), (5, 23, 18), (6, 17, 14), (7, 13, 10)])
me_cube_018.materials.append(mat_green)
me_cube_018.use_remesh_preserve_volume = False
me_cube_018.use_remesh_preserve_attributes = False
me_cube_018.use_mirror_vertex_groups = False
me_cube_018.update()
me_cube_017 = bpy.data.meshes.new('Cube.017')
me_cube_017.from_pydata([(0.7449, 0.1896, 0.578), (0.4885, 0.1883, 0.578), (-0.4885, 0.1883, 0.578), (-0.7449, 0.1896, 0.578), (0.7449, 0.1896, 0.6151), (0.4885, 0.1883, 0.6151), (-0.4885, 0.1883, 0.6151), (-0.7449, 0.1896, 0.6151), (-1.603e-07, 0.6168, 0.578), (1.111e-07, 0.8595, 0.578), (-4.842e-07, 0.6168, 0.6151), (2.312e-07, 0.8595, 0.6151), (0.7449, 0.1896, -0.5956), (0.4885, 0.1883, -0.5956), (-0.4885, 0.1883, -0.5956), (-0.7449, 0.1896, -0.5956), (0.7449, 0.1896, -0.5584), (0.4885, 0.1883, -0.5584), (-0.4885, 0.1883, -0.5584), (-0.7449, 0.1896, -0.5584), (-1.09e-07, 0.6168, -0.5956), (1.623e-07, 0.8595, -0.5956), (-4.33e-07, 0.6168, -0.5584), (2.824e-07, 0.8595, -0.5584)], [], [(0, 4, 5, 1), (2, 6, 7, 3), (3, 9, 8, 2), (9, 0, 1, 8), (4, 11, 10, 5), (11, 7, 6, 10), (5, 10, 8, 1), (10, 6, 2, 8), (7, 11, 9, 3), (0, 9, 11, 4), (12, 16, 17, 13), (14, 18, 19, 15), (15, 21, 20, 14), (21, 12, 13, 20), (16, 23, 22, 17), (23, 19, 18, 22), (17, 22, 20, 13), (22, 18, 14, 20), (19, 23, 21, 15), (12, 21, 23, 16)])
me_cube_017.materials.append(mat_purple)
me_cube_017.use_remesh_preserve_volume = False
me_cube_017.use_remesh_preserve_attributes = False
me_cube_017.use_mirror_vertex_groups = False
me_cube_017.update()
me_cube_016 = bpy.data.meshes.new('Cube.016')
me_cube_016.from_pydata([(0.0507, 1.157, -7.451e-08), (0.0507, 1.064, -7.451e-08), (-0.0507, 1.064, -7.451e-08), (-0.0507, 1.157, -7.451e-08), (0.0507, 1.157, 2.843), (-0.0507, 1.157, 2.843), (-0.0507, 1.064, 2.843), (0.0507, 1.064, 2.843), (0.06163, 1.157, 0.01093), (0.06163, 1.157, 2.832), (0.06163, 1.064, 2.832), (0.06163, 1.064, 0.01093), (0.0507, 1.053, 0.01093), (0.0507, 1.053, 2.832), (-0.0507, 1.053, 2.832), (-0.0507, 1.053, 0.01093), (-0.06163, 1.064, 0.01093), (-0.06163, 1.064, 2.832), (-0.06163, 1.157, 2.832), (-0.06163, 1.157, 0.01093), (0.0507, 1.168, 2.832), (0.0507, 1.168, 0.01093), (-0.0507, 1.168, 0.01093), (-0.0507, 1.168, 2.832), (0.0507, 0.04201, -7.451e-08), (0.0507, -0.0507, -7.451e-08), (-0.0507, -0.0507, -7.451e-08), (-0.0507, 0.04201, -7.451e-08), (0.0507, 0.04201, 2.843), (-0.0507, 0.04201, 2.843), (-0.0507, -0.0507, 2.843), (0.0507, -0.0507, 2.843), (0.06163, 0.04201, 0.01093), (0.06163, 0.04201, 2.832), (0.06163, -0.0507, 2.832), (0.06163, -0.0507, 0.01093), (0.0507, -0.06163, 0.01093), (0.0507, -0.06163, 2.832), (-0.0507, -0.06163, 2.832), (-0.0507, -0.06163, 0.01093), (-0.06163, -0.0507, 0.01093), (-0.06163, -0.0507, 2.832), (-0.06163, 0.04201, 2.832), (-0.06163, 0.04201, 0.01093), (0.0507, 0.05294, 2.832), (0.0507, 0.05294, 0.01093), (-0.0507, 0.05294, 0.01093), (-0.0507, 0.05294, 2.832)], [], [(0, 1, 2, 3), (4, 5, 6, 7), (8, 9, 10, 11), (12, 13, 14, 15), (16, 17, 18, 19), (20, 21, 22, 23), (0, 8, 11, 1), (2, 1, 12, 15), (3, 2, 16, 19), (21, 0, 3, 22), (4, 20, 23, 5), (6, 5, 18, 17), (6, 14, 13, 7), (4, 7, 10, 9), (9, 8, 21, 20), (10, 13, 12, 11), (14, 17, 16, 15), (18, 23, 22, 19), (0, 21, 8), (1, 11, 12), (2, 15, 16), (3, 19, 22), (4, 9, 20), (5, 23, 18), (6, 17, 14), (7, 13, 10), (24, 25, 26, 27), (28, 29, 30, 31), (32, 33, 34, 35), (36, 37, 38, 39), (40, 41, 42, 43), (44, 45, 46, 47), (24, 32, 35, 25), (26, 25, 36, 39), (27, 26, 40, 43), (45, 24, 27, 46), (28, 44, 47, 29), (30, 29, 42, 41), (30, 38, 37, 31), (28, 31, 34, 33), (33, 32, 45, 44), (34, 37, 36, 35), (38, 41, 40, 39), (42, 47, 46, 43), (24, 45, 32), (25, 35, 36), (26, 39, 40), (27, 43, 46), (28, 33, 44), (29, 47, 42), (30, 41, 38), (31, 37, 34)])
me_cube_016.materials.append(mat_wood3)
me_cube_016.use_remesh_preserve_volume = False
me_cube_016.use_remesh_preserve_attributes = False
me_cube_016.use_mirror_vertex_groups = False
me_cube_016.update()
me_cube_014 = bpy.data.meshes.new('Cube.014')
me_cube_014.from_pydata([(0.0507, 1.157, -7.451e-08), (0.0507, 1.064, -7.451e-08), (-0.0507, 1.064, -7.451e-08), (-0.0507, 1.157, -7.451e-08), (0.0507, 1.157, 2.843), (-0.0507, 1.157, 2.843), (-0.0507, 1.064, 2.843), (0.0507, 1.064, 2.843), (0.06163, 1.157, 0.01093), (0.06163, 1.157, 2.832), (0.06163, 1.064, 2.832), (0.06163, 1.064, 0.01093), (0.0507, 1.053, 0.01093), (0.0507, 1.053, 2.832), (-0.0507, 1.053, 2.832), (-0.0507, 1.053, 0.01093), (-0.06163, 1.064, 0.01093), (-0.06163, 1.064, 2.832), (-0.06163, 1.157, 2.832), (-0.06163, 1.157, 0.01093), (0.0507, 1.168, 2.832), (0.0507, 1.168, 0.01093), (-0.0507, 1.168, 0.01093), (-0.0507, 1.168, 2.832), (0.0507, 0.04201, -7.451e-08), (0.0507, -0.0507, -7.451e-08), (-0.0507, -0.0507, -7.451e-08), (-0.0507, 0.04201, -7.451e-08), (0.0507, 0.04201, 2.843), (-0.0507, 0.04201, 2.843), (-0.0507, -0.0507, 2.843), (0.0507, -0.0507, 2.843), (0.06163, 0.04201, 0.01093), (0.06163, 0.04201, 2.832), (0.06163, -0.0507, 2.832), (0.06163, -0.0507, 0.01093), (0.0507, -0.06163, 0.01093), (0.0507, -0.06163, 2.832), (-0.0507, -0.06163, 2.832), (-0.0507, -0.06163, 0.01093), (-0.06163, -0.0507, 0.01093), (-0.06163, -0.0507, 2.832), (-0.06163, 0.04201, 2.832), (-0.06163, 0.04201, 0.01093), (0.0507, 0.05294, 2.832), (0.0507, 0.05294, 0.01093), (-0.0507, 0.05294, 0.01093), (-0.0507, 0.05294, 2.832)], [], [(0, 1, 2, 3), (4, 5, 6, 7), (8, 9, 10, 11), (12, 13, 14, 15), (16, 17, 18, 19), (20, 21, 22, 23), (0, 8, 11, 1), (2, 1, 12, 15), (3, 2, 16, 19), (21, 0, 3, 22), (4, 20, 23, 5), (6, 5, 18, 17), (6, 14, 13, 7), (4, 7, 10, 9), (9, 8, 21, 20), (10, 13, 12, 11), (14, 17, 16, 15), (18, 23, 22, 19), (0, 21, 8), (1, 11, 12), (2, 15, 16), (3, 19, 22), (4, 9, 20), (5, 23, 18), (6, 17, 14), (7, 13, 10), (24, 25, 26, 27), (28, 29, 30, 31), (32, 33, 34, 35), (36, 37, 38, 39), (40, 41, 42, 43), (44, 45, 46, 47), (24, 32, 35, 25), (26, 25, 36, 39), (27, 26, 40, 43), (45, 24, 27, 46), (28, 44, 47, 29), (30, 29, 42, 41), (30, 38, 37, 31), (28, 31, 34, 33), (33, 32, 45, 44), (34, 37, 36, 35), (38, 41, 40, 39), (42, 47, 46, 43), (24, 45, 32), (25, 35, 36), (26, 39, 40), (27, 43, 46), (28, 33, 44), (29, 47, 42), (30, 41, 38), (31, 37, 34)])
me_cube_014.materials.append(mat_wood3)
me_cube_014.use_remesh_preserve_volume = False
me_cube_014.use_remesh_preserve_attributes = False
me_cube_014.use_mirror_vertex_groups = False
me_cube_014.update()
me_cube_006 = bpy.data.meshes.new('Cube.006')
me_cube_006.from_pydata([(0.07636, 0.4878, -0.01518), (0.03397, 0.4878, -0.01518), (0.1516, 0.4878, 0.01518), (0.03397, 0.4878, 0.01518), (0.081, -0.4928, -0.01331), (0.081, 0.4928, -0.01331), (0.03397, -0.4928, -0.01018), (0.03397, 0.4928, -0.01018), (-0.0154, 0.4562, -0.01018), (-0.0154, -0.4562, -0.01018), (0.07636, -0.4878, -0.01518), (0.03397, -0.4878, -0.01518), (0.03397, -0.4878, 0.01518), (0.1516, -0.4878, 0.01518), (-0.01187, 0.4547, 0.01518), (-0.01187, -0.4547, 0.01518), (-0.01187, 0.4547, -0.01518), (-0.01187, -0.4547, -0.01518), (0.147, -0.4928, 0.01331), (0.03397, -0.4928, 0.01018), (0.147, 0.4928, 0.01331), (0.03397, 0.4928, 0.01018), (-0.0154, 0.4562, 0.01018), (-0.0154, -0.4562, 0.01018)], [], [(0, 10, 11, 1), (3, 12, 13, 2), (12, 3, 14, 15), (1, 11, 17, 16), (4, 18, 19, 6), (20, 5, 7, 21), (21, 7, 8, 22), (6, 19, 23, 9), (5, 20, 2), (2, 13, 18, 4), (2, 5, 4), (10, 0, 4), (5, 0, 4), (22, 8, 9, 23), (10, 11, 6, 4), (2, 3, 21, 20), (17, 16, 8, 9), (12, 15, 23, 19), (3, 14, 22, 21), (11, 17, 9, 6), (0, 1, 7, 5), (13, 12, 19, 18), (15, 14, 22, 23), (1, 16, 8, 7)])
me_cube_006.materials.append(mat_wood1)
me_cube_006.use_remesh_preserve_volume = False
me_cube_006.use_remesh_preserve_attributes = False
me_cube_006.use_mirror_vertex_groups = False
me_cube_006.update()
me_cube_005 = bpy.data.meshes.new('Cube.005')
me_cube_005.from_pydata([(0.07012, 0.04201, 9.063e-05), (0.07012, -0.0507, 9.063e-05), (-0.1908, -0.0507, -7.451e-08), (-0.1908, 0.04201, -7.451e-08), (2.452, 0.04201, 0.9337), (2.452, 0.04201, 1.035), (2.452, -0.0507, 1.035), (2.452, -0.0507, 0.9337), (0.08479, 0.04201, 0.004943), (2.441, 0.04201, 0.9228), (2.441, -0.0507, 0.9228), (0.08479, -0.0507, 0.004943), (0.07503, -0.06163, 0.009853), (2.441, -0.06163, 0.9337), (2.441, -0.06163, 1.035), (-0.1811, -0.06163, 0.01093), (-0.2018, -0.0507, 0.01093), (2.441, -0.0507, 1.046), (2.441, 0.04201, 1.046), (-0.2018, 0.04201, 0.01093), (2.441, 0.05294, 0.9337), (0.07503, 0.05294, 0.009853), (-0.1811, 0.05294, 0.01093), (2.441, 0.05294, 1.035)], [], [(0, 1, 2, 3), (4, 5, 6, 7), (8, 9, 10, 11), (12, 13, 14, 15), (16, 17, 18, 19), (20, 21, 22, 23), (0, 8, 11, 1), (2, 1, 12, 15), (3, 2, 16, 19), (21, 0, 3, 22), (4, 20, 23, 5), (6, 5, 18, 17), (6, 14, 13, 7), (4, 7, 10, 9), (9, 8, 21, 20), (10, 13, 12, 11), (14, 17, 16, 15), (18, 23, 22, 19), (0, 21, 8), (1, 11, 12), (2, 15, 16), (3, 19, 22), (4, 9, 20), (5, 23, 18), (6, 17, 14), (7, 13, 10)])
me_cube_005.materials.append(mat_wood2)
me_cube_005.use_remesh_preserve_volume = False
me_cube_005.use_remesh_preserve_attributes = False
me_cube_005.use_mirror_vertex_groups = False
me_cube_005.update()
me_cube_004 = bpy.data.meshes.new('Cube.004')
me_cube_004.from_pydata([(0.07012, 0.04201, 9.063e-05), (0.07012, -0.0507, 9.063e-05), (-0.1908, -0.0507, -7.451e-08), (-0.1908, 0.04201, -7.451e-08), (2.452, 0.04201, 0.9337), (2.452, 0.04201, 1.035), (2.452, -0.0507, 1.035), (2.452, -0.0507, 0.9337), (0.08479, 0.04201, 0.004943), (2.441, 0.04201, 0.9228), (2.441, -0.0507, 0.9228), (0.08479, -0.0507, 0.004943), (0.07503, -0.06163, 0.009853), (2.441, -0.06163, 0.9337), (2.441, -0.06163, 1.035), (-0.1811, -0.06163, 0.01093), (-0.2018, -0.0507, 0.01093), (2.441, -0.0507, 1.046), (2.441, 0.04201, 1.046), (-0.2018, 0.04201, 0.01093), (2.441, 0.05294, 0.9337), (0.07503, 0.05294, 0.009853), (-0.1811, 0.05294, 0.01093), (2.441, 0.05294, 1.035)], [], [(0, 1, 2, 3), (4, 5, 6, 7), (8, 9, 10, 11), (12, 13, 14, 15), (16, 17, 18, 19), (20, 21, 22, 23), (0, 8, 11, 1), (2, 1, 12, 15), (3, 2, 16, 19), (21, 0, 3, 22), (4, 20, 23, 5), (6, 5, 18, 17), (6, 14, 13, 7), (4, 7, 10, 9), (9, 8, 21, 20), (10, 13, 12, 11), (14, 17, 16, 15), (18, 23, 22, 19), (0, 21, 8), (1, 11, 12), (2, 15, 16), (3, 19, 22), (4, 9, 20), (5, 23, 18), (6, 17, 14), (7, 13, 10)])
me_cube_004.materials.append(mat_wood2)
me_cube_004.use_remesh_preserve_volume = False
me_cube_004.use_remesh_preserve_attributes = False
me_cube_004.use_mirror_vertex_groups = False
me_cube_004.update()
me_cube_003 = bpy.data.meshes.new('Cube.003')
me_cube_003.from_pydata([(0.0507, 0.04201, -7.451e-08), (0.0507, -0.0507, -7.451e-08), (-0.0507, -0.0507, -7.451e-08), (-0.0507, 0.04201, -7.451e-08), (0.0507, 0.04201, 2.01), (-0.0507, 0.04201, 2.01), (-0.0507, -0.0507, 2.01), (0.0507, -0.0507, 2.01), (0.06163, 0.04201, 0.01093), (0.06163, 0.04201, 1.999), (0.06163, -0.0507, 1.999), (0.06163, -0.0507, 0.01093), (0.0507, -0.06163, 0.01093), (0.0507, -0.06163, 1.999), (-0.0507, -0.06163, 1.999), (-0.0507, -0.06163, 0.01093), (-0.06163, -0.0507, 0.01093), (-0.06163, -0.0507, 1.999), (-0.06163, 0.04201, 1.999), (-0.06163, 0.04201, 0.01093), (0.0507, 0.05294, 1.999), (0.0507, 0.05294, 0.01093), (-0.0507, 0.05294, 0.01093), (-0.0507, 0.05294, 1.999), (-0.06231, 0.06705, 2.07), (0.06231, 0.06705, 2.07), (-0.07574, 0.05362, 2.07), (-0.07574, -0.06231, 2.07), (-0.06231, -0.07574, 2.07), (0.06231, -0.07574, 2.07), (0.07574, -0.06231, 2.07), (0.07574, 0.05362, 2.07), (0.06231, -0.06231, 2.084), (-0.06231, -0.06231, 2.084), (-0.06231, 0.05362, 2.084), (0.06231, 0.05362, 2.084), (-0.06231, 0.06705, 1.981), (-0.07574, 0.05362, 1.981), (-0.07574, -0.06231, 1.981), (-0.06231, -0.07574, 1.981), (0.06231, -0.07574, 1.981), (0.07574, -0.06231, 1.981), (0.06231, 0.06705, 1.981), (0.07574, 0.05362, 1.981), (-0.05385, 0.05677, 1.981), (-0.06546, 0.04516, 1.981), (-0.06546, -0.05385, 1.981), (-0.05385, -0.06546, 1.981), (0.05385, -0.06546, 1.981), (0.06546, -0.05385, 1.981), (0.05385, 0.05677, 1.981), (0.06546, 0.04516, 1.981)], [], [(0, 1, 2, 3), (4, 5, 6, 7), (8, 9, 10, 11), (12, 13, 14, 15), (16, 17, 18, 19), (20, 21, 22, 23), (0, 8, 11, 1), (2, 1, 12, 15), (3, 2, 16, 19), (21, 0, 3, 22), (4, 20, 23, 5), (6, 5, 18, 17), (6, 14, 13, 7), (4, 7, 10, 9), (9, 8, 21, 20), (10, 13, 12, 11), (14, 17, 16, 15), (18, 23, 22, 19), (0, 21, 8), (1, 11, 12), (2, 15, 16), (3, 19, 22), (4, 9, 20), (5, 23, 18), (6, 17, 14), (7, 13, 10), (32, 29, 30), (33, 27, 28), (34, 24, 26), (35, 31, 25), (35, 32, 30, 31), (33, 28, 29, 32), (33, 34, 26, 27), (35, 25, 24, 34), (35, 34, 33, 32), (26, 24, 36, 37), (28, 27, 38, 39), (30, 29, 40, 41), (25, 31, 43, 42), (24, 25, 42, 36), (27, 26, 37, 38), (29, 28, 39, 40), (31, 30, 41, 43), (37, 36, 44, 45), (39, 38, 46, 47), (41, 40, 48, 49), (42, 43, 51, 50), (36, 42, 50, 44), (38, 37, 45, 46), (40, 39, 47, 48), (43, 41, 49, 51)])
me_cube_003.polygons.foreach_set('material_index', [0, 0, 0, 0, 0, 0, 0, 0, 0, 0, 0, 0, 0, 0, 0, 0, 0, 0, 0, 0, 0, 0, 0, 0, 0, 0, 1, 1, 1, 1, 1, 1, 1, 1, 1, 1, 1, 1, 1, 1, 1, 1, 1, 1, 1, 1, 1, 1, 1, 1, 1])
me_cube_003.materials.append(mat_wood2)
me_cube_003.materials.append(mat_red_tap)
me_cube_003.use_remesh_preserve_volume = False
me_cube_003.use_remesh_preserve_attributes = False
me_cube_003.use_mirror_vertex_groups = False
me_cube_003.update()
me_cube_002 = bpy.data.meshes.new('Cube.002')
me_cube_002.from_pydata([(0.0507, 0.04201, -7.451e-08), (0.0507, -0.0507, -7.451e-08), (-0.0507, -0.0507, -7.451e-08), (-0.0507, 0.04201, -7.451e-08), (0.0507, 0.04201, 2.01), (-0.0507, 0.04201, 2.01), (-0.0507, -0.0507, 2.01), (0.0507, -0.0507, 2.01), (0.06163, 0.04201, 0.01093), (0.06163, 0.04201, 1.999), (0.06163, -0.0507, 1.999), (0.06163, -0.0507, 0.01093), (0.0507, -0.06163, 0.01093), (0.0507, -0.06163, 1.999), (-0.0507, -0.06163, 1.999), (-0.0507, -0.06163, 0.01093), (-0.06163, -0.0507, 0.01093), (-0.06163, -0.0507, 1.999), (-0.06163, 0.04201, 1.999), (-0.06163, 0.04201, 0.01093), (0.0507, 0.05294, 1.999), (0.0507, 0.05294, 0.01093), (-0.0507, 0.05294, 0.01093), (-0.0507, 0.05294, 1.999), (-0.06231, 0.06705, 2.07), (0.06231, 0.06705, 2.07), (-0.07574, 0.05362, 2.07), (-0.07574, -0.06231, 2.07), (-0.06231, -0.07574, 2.07), (0.06231, -0.07574, 2.07), (0.07574, -0.06231, 2.07), (0.07574, 0.05362, 2.07), (0.06231, -0.06231, 2.084), (-0.06231, -0.06231, 2.084), (-0.06231, 0.05362, 2.084), (0.06231, 0.05362, 2.084), (-0.06231, 0.06705, 1.981), (-0.07574, 0.05362, 1.981), (-0.07574, -0.06231, 1.981), (-0.06231, -0.07574, 1.981), (0.06231, -0.07574, 1.981), (0.07574, -0.06231, 1.981), (0.06231, 0.06705, 1.981), (0.07574, 0.05362, 1.981), (-0.05385, 0.05677, 1.981), (-0.06546, 0.04516, 1.981), (-0.06546, -0.05385, 1.981), (-0.05385, -0.06546, 1.981), (0.05385, -0.06546, 1.981), (0.06546, -0.05385, 1.981), (0.05385, 0.05677, 1.981), (0.06546, 0.04516, 1.981)], [], [(0, 1, 2, 3), (4, 5, 6, 7), (8, 9, 10, 11), (12, 13, 14, 15), (16, 17, 18, 19), (20, 21, 22, 23), (0, 8, 11, 1), (2, 1, 12, 15), (3, 2, 16, 19), (21, 0, 3, 22), (4, 20, 23, 5), (6, 5, 18, 17), (6, 14, 13, 7), (4, 7, 10, 9), (9, 8, 21, 20), (10, 13, 12, 11), (14, 17, 16, 15), (18, 23, 22, 19), (0, 21, 8), (1, 11, 12), (2, 15, 16), (3, 19, 22), (4, 9, 20), (5, 23, 18), (6, 17, 14), (7, 13, 10), (32, 29, 30), (33, 27, 28), (34, 24, 26), (35, 31, 25), (35, 32, 30, 31), (33, 28, 29, 32), (33, 34, 26, 27), (35, 25, 24, 34), (35, 34, 33, 32), (26, 24, 36, 37), (28, 27, 38, 39), (30, 29, 40, 41), (25, 31, 43, 42), (24, 25, 42, 36), (27, 26, 37, 38), (29, 28, 39, 40), (31, 30, 41, 43), (37, 36, 44, 45), (39, 38, 46, 47), (41, 40, 48, 49), (42, 43, 51, 50), (36, 42, 50, 44), (38, 37, 45, 46), (40, 39, 47, 48), (43, 41, 49, 51)])
me_cube_002.polygons.foreach_set('material_index', [0, 0, 0, 0, 0, 0, 0, 0, 0, 0, 0, 0, 0, 0, 0, 0, 0, 0, 0, 0, 0, 0, 0, 0, 0, 0, 1, 1, 1, 1, 1, 1, 1, 1, 1, 1, 1, 1, 1, 1, 1, 1, 1, 1, 1, 1, 1, 1, 1, 1, 1])
me_cube_002.materials.append(mat_wood2)
me_cube_002.materials.append(mat_red_tap)
me_cube_002.use_remesh_preserve_volume = False
me_cube_002.use_remesh_preserve_attributes = False
me_cube_002.use_mirror_vertex_groups = False
me_cube_002.update()
me_cube_001 = bpy.data.meshes.new('Cube.001')
me_cube_001.from_pydata([(1.486, 0.5, 0.9606), (1.486, -0.5, 0.9606), (-1.0, -0.5, -0.01136), (-1.0, 0.5, -0.01136), (1.486, 0.5, 0.9833), (1.486, -0.5, 0.9833), (-1.057, -0.5, -0.01136), (-1.057, 0.5, -0.01136), (2.486, -0.5, 0.9833), (2.486, 0.5, 0.9833), (2.486, -0.5, 0.9606), (2.486, 0.5, 0.9606), (3.489, 0.5, 1.129), (3.489, -0.5, 1.129), (3.489, 0.5, 1.151), (3.489, -0.5, 1.151), (2.489, -0.5, 1.151), (2.489, 0.5, 1.151), (2.489, -0.5, 1.129), (2.489, 0.5, 1.129), (1.556, 0.5, 0.9833), (1.556, 0.5, 0.9606), (1.556, -0.5, 0.9606), (1.556, -0.5, 0.9833), (2.421, 0.5, 0.9833), (2.421, 0.5, 0.9606), (2.421, -0.5, 0.9606), (2.421, -0.5, 0.9833), (2.421, -0.6157, 0.9833), (2.421, -0.6157, 0.9606), (1.556, -0.6157, 0.9833), (1.556, -0.6157, 0.9606), (2.421, 0.6105, 0.9606), (2.421, 0.6105, 0.9833), (1.556, 0.6105, 0.9606), (1.556, 0.6105, 0.9833), (2.554, -0.5, 1.151), (2.554, -0.5, 1.129), (2.554, 0.5, 1.129), (2.554, 0.5, 1.151), (3.428, -0.5, 1.151), (3.428, -0.5, 1.129), (3.428, 0.5, 1.129), (3.428, 0.5, 1.151), (3.428, -0.611, 1.129), (3.428, -0.611, 1.151), (2.554, -0.611, 1.129), (2.554, -0.611, 1.151)], [], [(0, 1, 2, 3), (4, 7, 6, 5), (1, 5, 6, 2), (2, 6, 7, 3), (4, 0, 3, 7), (11, 9, 8, 10), (12, 14, 15, 13), (17, 19, 18, 16), (21, 0, 4, 20), (1, 22, 23, 5), (5, 23, 20, 4), (0, 21, 22, 1), (24, 9, 11, 25), (26, 10, 8, 27), (23, 27, 24, 20), (27, 8, 9, 24), (21, 25, 26, 22), (25, 11, 10, 26), (26, 27, 28, 29), (27, 23, 30, 28), (22, 26, 29, 31), (23, 22, 31, 30), (31, 29, 28, 30), (24, 25, 32, 33), (25, 21, 34, 32), (20, 24, 33, 35), (21, 20, 35, 34), (35, 33, 32, 34), (19, 38, 37, 18), (16, 36, 39, 17), (18, 37, 36, 16), (17, 39, 38, 19), (38, 42, 41, 37), (42, 12, 13, 41), (36, 40, 43, 39), (40, 15, 14, 43), (41, 13, 15, 40), (39, 43, 42, 38), (43, 14, 12, 42), (41, 40, 45, 44), (37, 41, 44, 46), (40, 36, 47, 45), (36, 37, 46, 47), (46, 44, 45, 47)])
me_cube_001.materials.append(mat_darkbrown)
me_cube_001.use_remesh_preserve_volume = False
me_cube_001.use_remesh_preserve_attributes = False
me_cube_001.use_mirror_vertex_groups = False
me_cube_001.update()

# ---- objects
ob_hemi = bpy.data.objects.new('Hemi', light_hemi)
ob_step2 = bpy.data.objects.new('step2', me_cube_036)
ob_step3 = bpy.data.objects.new('step3', me_cube_035)
ob_step4 = bpy.data.objects.new('step4', me_cube_034)
ob_step5 = bpy.data.objects.new('step5', me_cube_022)
ob_step6 = bpy.data.objects.new('step6', me_cube_021)
ob_step7 = bpy.data.objects.new('step7', me_cube_015)
ob_step8 = bpy.data.objects.new('step8', me_cube)
ob_roof = bpy.data.objects.new('roof', me_cube_033)
ob_slide = bpy.data.objects.new('slide', me_cube_032)
ob_handle2 = bpy.data.objects.new('handle2', me_cube_031)
ob_handle6 = bpy.data.objects.new('handle6', me_cube_030)
ob_handle9 = bpy.data.objects.new('handle9', me_cube_029)
ob_handle7 = bpy.data.objects.new('handle7', me_cube_028)
ob_handle8 = bpy.data.objects.new('handle8', me_cube_027)
ob_handle5 = bpy.data.objects.new('handle5', me_cube_026)
ob_handle3 = bpy.data.objects.new('handle3', me_cube_025)
ob_handle4 = bpy.data.objects.new('handle4', me_cube_024)
ob_handle1 = bpy.data.objects.new('handle1', me_cube_023)
ob_bar6 = bpy.data.objects.new('bar6', me_tube_009)
ob_bar3 = bpy.data.objects.new('bar3', me_tube_008)
ob_bar4 = bpy.data.objects.new('bar4', me_tube_007)
ob_plasticdoor2 = bpy.data.objects.new('plasticdoor2', me_cube_020)
ob_bar5 = bpy.data.objects.new('bar5', me_tube_006)
ob_bar8 = bpy.data.objects.new('bar8', me_tube_005)
ob_bar7 = bpy.data.objects.new('bar7', me_tube_004)
ob_bar9 = bpy.data.objects.new('bar9', me_tube_003)
ob_bar10 = bpy.data.objects.new('bar10', me_tube_002)
ob_bar2 = bpy.data.objects.new('bar2', me_tube_001)
ob_bar1 = bpy.data.objects.new('bar1', me_tube)
ob_plasticdoor = bpy.data.objects.new('plasticdoor', me_cube_019)
ob_greenwall = bpy.data.objects.new('greenwall', me_cube_018)
ob_connectroof = bpy.data.objects.new('connectroof', me_cube_017)
ob_column2 = bpy.data.objects.new('column2', me_cube_016)
ob_column = bpy.data.objects.new('column', me_cube_014)
ob_step1 = bpy.data.objects.new('step1', me_cube_006)
ob_side2 = bpy.data.objects.new('side2', me_cube_005)
ob_side1 = bpy.data.objects.new('side1', me_cube_004)
ob_lit_column = bpy.data.objects.new('lit_column', me_cube_003)
ob_lit_column2 = bpy.data.objects.new('lit_column2', me_cube_002)
ob_parkfloor = bpy.data.objects.new('parkfloor', me_cube_001)
ob_camera = bpy.data.objects.new('Camera', cam_camera)

# ---- transforms, parenting, visibility, modifiers, constraints
ob_hemi.location = (0.5018, 0.0, 4.601)
ob_hemi.lineart.crease_threshold = 0.0
ob_step2.location = (-3.085, 0.004231, 0.01632)
ob_step2.lock_rotations_4d = False
ob_step2.empty_display_type = 'ARROWS'
ob_step2.color = (0.0, 0.0, 0.0, 1.0)
ob_step2.lineart.crease_threshold = 0.0
ob_step3.location = (-3.085, 0.004231, 0.01632)
ob_step3.lock_rotations_4d = False
ob_step3.empty_display_type = 'ARROWS'
ob_step3.color = (0.0, 0.0, 0.0, 1.0)
ob_step3.lineart.crease_threshold = 0.0
ob_step4.location = (-3.085, 0.004231, 0.01632)
ob_step4.lock_rotations_4d = False
ob_step4.empty_display_type = 'ARROWS'
ob_step4.color = (0.0, 0.0, 0.0, 1.0)
ob_step4.lineart.crease_threshold = 0.0
ob_step5.location = (-3.085, 0.004231, 0.01632)
ob_step5.lock_rotations_4d = False
ob_step5.empty_display_type = 'ARROWS'
ob_step5.color = (0.0, 0.0, 0.0, 1.0)
ob_step5.lineart.crease_threshold = 0.0
ob_step6.location = (-3.085, 0.004231, 0.01632)
ob_step6.lock_rotations_4d = False
ob_step6.empty_display_type = 'ARROWS'
ob_step6.color = (0.0, 0.0, 0.0, 1.0)
ob_step6.lineart.crease_threshold = 0.0
ob_step7.location = (-3.085, 0.004231, 0.01632)
ob_step7.lock_rotations_4d = False
ob_step7.empty_display_type = 'ARROWS'
ob_step7.color = (0.0, 0.0, 0.0, 1.0)
ob_step7.lineart.crease_threshold = 0.0
ob_step8.location = (-3.085, 0.004231, 0.01632)
ob_step8.lock_rotations_4d = False
ob_step8.empty_display_type = 'ARROWS'
ob_step8.color = (0.0, 0.0, 0.0, 1.0)
ob_step8.lineart.crease_threshold = 0.0
ob_roof.location = (1.027, 0.004231, 2.55)
ob_roof.rotation_euler = (1.571, -4.266e-17, 1.571)
ob_roof.lock_rotations_4d = False
ob_roof.empty_display_type = 'ARROWS'
ob_roof.color = (0.0, 0.0, 0.0, 1.0)
ob_roof.lineart.crease_threshold = 0.0
ob_slide.location = (1.968, 0.004231, 1.639)
ob_slide.lock_rotations_4d = False
ob_slide.empty_display_type = 'ARROWS'
ob_slide.color = (0.0, 0.0, 0.0, 1.0)
ob_slide.lineart.crease_threshold = 0.0
_m = ob_slide.modifiers.new('Subsurf', 'SUBSURF')
_m.uv_smooth = 'PRESERVE_CORNERS'
_m.quality = 2
_m.show_only_control_edges = False
ob_handle2.location = (0.1115, -0.6455, 0.8098)
ob_handle2.rotation_euler = (1.571, -0.0, -0.0)
ob_handle2.lock_rotations_4d = False
ob_handle2.empty_display_type = 'ARROWS'
ob_handle2.color = (0.0, 0.0, 0.0, 1.0)
ob_handle2.lineart.crease_threshold = 0.0
_m = ob_handle2.modifiers.new('Subsurf', 'SUBSURF')
_m.uv_smooth = 'PRESERVE_CORNERS'
_m.quality = 2
_m.levels = 2
_m.show_only_control_edges = False
ob_handle6.location = (0.0403, -0.6455, 0.2566)
ob_handle6.rotation_euler = (1.571, -0.0, -0.0)
ob_handle6.lock_rotations_4d = False
ob_handle6.empty_display_type = 'ARROWS'
ob_handle6.color = (0.0, 0.0, 0.0, 1.0)
ob_handle6.lineart.crease_threshold = 0.0
_m = ob_handle6.modifiers.new('Subsurf', 'SUBSURF')
_m.uv_smooth = 'PRESERVE_CORNERS'
_m.quality = 2
_m.levels = 2
_m.show_only_control_edges = False
ob_handle9.location = (0.4236, -0.6455, 0.1648)
ob_handle9.rotation_euler = (1.571, -0.0, -0.0)
ob_handle9.lock_rotations_4d = False
ob_handle9.empty_display_type = 'ARROWS'
ob_handle9.color = (0.0, 0.0, 0.0, 1.0)
ob_handle9.lineart.crease_threshold = 0.0
_m = ob_handle9.modifiers.new('Subsurf', 'SUBSURF')
_m.uv_smooth = 'PRESERVE_CORNERS'
_m.quality = 2
_m.levels = 2
_m.show_only_control_edges = False
ob_handle7.location = (0.3708, -0.6455, 0.4747)
ob_handle7.rotation_euler = (1.571, -0.0, -0.0)
ob_handle7.lock_rotations_4d = False
ob_handle7.empty_display_type = 'ARROWS'
ob_handle7.color = (0.0, 0.0, 0.0, 1.0)
ob_handle7.lineart.crease_threshold = 0.0
_m = ob_handle7.modifiers.new('Subsurf', 'SUBSURF')
_m.uv_smooth = 'PRESERVE_CORNERS'
_m.quality = 2
_m.levels = 2
_m.show_only_control_edges = False
ob_handle8.location = (-0.2741, -0.6455, 0.1809)
ob_handle8.rotation_euler = (1.571, -0.0, -0.0)
ob_handle8.lock_rotations_4d = False
ob_handle8.empty_display_type = 'ARROWS'
ob_handle8.color = (0.0, 0.0, 0.0, 1.0)
ob_handle8.lineart.crease_threshold = 0.0
_m = ob_handle8.modifiers.new('Subsurf', 'SUBSURF')
_m.uv_smooth = 'PRESERVE_CORNERS'
_m.quality = 2
_m.levels = 2
_m.show_only_control_edges = False
ob_handle5.location = (-0.3246, -0.6455, 0.4793)
ob_handle5.rotation_euler = (1.571, -0.0, -0.0)
ob_handle5.lock_rotations_4d = False
ob_handle5.empty_display_type = 'ARROWS'
ob_handle5.color = (0.0, 0.0, 0.0, 1.0)
ob_handle5.lineart.crease_threshold = 0.0
_m = ob_handle5.modifiers.new('Subsurf', 'SUBSURF')
_m.uv_smooth = 'PRESERVE_CORNERS'
_m.quality = 2
_m.levels = 2
_m.show_only_control_edges = False
ob_handle3.location = (0.4351, -0.6455, 0.9176)
ob_handle3.rotation_euler = (1.571, -0.0, -0.0)
ob_handle3.lock_rotations_4d = False
ob_handle3.empty_display_type = 'ARROWS'
ob_handle3.color = (0.0, 0.0, 0.0, 1.0)
ob_handle3.lineart.crease_threshold = 0.0
_m = ob_handle3.modifiers.new('Subsurf', 'SUBSURF')
_m.uv_smooth = 'PRESERVE_CORNERS'
_m.quality = 2
_m.levels = 2
_m.show_only_control_edges = False
ob_handle4.location = (-0.003306, -0.6455, 0.6032)
ob_handle4.rotation_euler = (1.571, -0.0, -0.0)
ob_handle4.lock_rotations_4d = False
ob_handle4.empty_display_type = 'ARROWS'
ob_handle4.color = (0.0, 0.0, 0.0, 1.0)
ob_handle4.lineart.crease_threshold = 0.0
_m = ob_handle4.modifiers.new('Subsurf', 'SUBSURF')
_m.uv_smooth = 'PRESERVE_CORNERS'
_m.quality = 2
_m.levels = 2
_m.show_only_control_edges = False
ob_handle1.location = (-0.32, -0.6455, 0.858)
ob_handle1.rotation_euler = (1.571, -0.0, -0.0)
ob_handle1.lock_rotations_4d = False
ob_handle1.empty_display_type = 'ARROWS'
ob_handle1.color = (0.0, 0.0, 0.0, 1.0)
ob_handle1.lineart.crease_threshold = 0.0
_m = ob_handle1.modifiers.new('Subsurf', 'SUBSURF')
_m.uv_smooth = 'PRESERVE_CORNERS'
_m.quality = 2
_m.levels = 2
_m.show_only_control_edges = False
ob_bar6.location = (1.023, 0.5591, 2.352)
ob_bar6.rotation_euler = (1.571, -0.0, -1.571)
ob_bar6.lock_rotations_4d = False
ob_bar6.empty_display_type = 'ARROWS'
ob_bar6.color = (0.0, 0.0, 0.0, 1.0)
ob_bar6.lineart.crease_threshold = 0.0
ob_bar3.location = (1.023, 0.5591, 0.4174)
ob_bar3.rotation_euler = (1.571, -0.0, -1.571)
ob_bar3.lock_rotations_4d = False
ob_bar3.empty_display_type = 'ARROWS'
ob_bar3.color = (0.0, 0.0, 0.0, 1.0)
ob_bar3.lineart.crease_threshold = 0.0
ob_bar4.location = (1.023, 0.5591, 0.8714)
ob_bar4.rotation_euler = (1.571, -0.0, -1.571)
ob_bar4.lock_rotations_4d = False
ob_bar4.empty_display_type = 'ARROWS'
ob_bar4.color = (0.0, 0.0, 0.0, 1.0)
ob_bar4.lineart.crease_threshold = 0.0
ob_plasticdoor2.location = (-0.4646, 0.6308, 0.9894)
ob_plasticdoor2.rotation_euler = (1.571, -0.0, -0.0)
ob_plasticdoor2.lock_rotations_4d = False
ob_plasticdoor2.empty_display_type = 'ARROWS'
ob_plasticdoor2.color = (0.0, 0.0, 0.0, 1.0)
ob_plasticdoor2.lineart.crease_threshold = 0.0
_m = ob_plasticdoor2.modifiers.new('Subsurf', 'SUBSURF')
_m.uv_smooth = 'PRESERVE_CORNERS'
_m.quality = 2
_m.levels = 2
_m.show_only_control_edges = False
ob_bar5.location = (0.02891, -0.5579, 1.912)
ob_bar5.rotation_euler = (1.571, -0.0, -1.571)
ob_bar5.lock_rotations_4d = False
ob_bar5.empty_display_type = 'ARROWS'
ob_bar5.color = (0.0, 0.0, 0.0, 1.0)
ob_bar5.lineart.crease_threshold = 0.0
ob_bar8.location = (1.023, -0.5579, 0.8714)
ob_bar8.rotation_euler = (1.571, -0.0, -1.571)
ob_bar8.lock_rotations_4d = False
ob_bar8.empty_display_type = 'ARROWS'
ob_bar8.color = (0.0, 0.0, 0.0, 1.0)
ob_bar8.lineart.crease_threshold = 0.0
ob_bar7.location = (1.023, -0.5579, 0.4174)
ob_bar7.rotation_euler = (1.571, -0.0, -1.571)
ob_bar7.lock_rotations_4d = False
ob_bar7.empty_display_type = 'ARROWS'
ob_bar7.color = (0.0, 0.0, 0.0, 1.0)
ob_bar7.lineart.crease_threshold = 0.0
ob_bar9.location = (1.541, 0.004231, 0.3282)
ob_bar9.rotation_euler = (1.571, -0.0, -0.0)
ob_bar9.lock_rotations_4d = False
ob_bar9.empty_display_type = 'ARROWS'
ob_bar9.color = (0.0, 0.0, 0.0, 1.0)
ob_bar9.lineart.crease_threshold = 0.0
ob_bar10.location = (1.541, 0.004231, 0.6763)
ob_bar10.rotation_euler = (1.571, -0.0, -0.0)
ob_bar10.lock_rotations_4d = False
ob_bar10.empty_display_type = 'ARROWS'
ob_bar10.color = (0.0, 0.0, 0.0, 1.0)
ob_bar10.lineart.crease_threshold = 0.0
ob_bar2.location = (-0.4618, 0.004231, 0.594)
ob_bar2.rotation_euler = (1.571, -0.0, -0.0)
ob_bar2.lock_rotations_4d = False
ob_bar2.empty_display_type = 'ARROWS'
ob_bar2.color = (0.0, 0.0, 0.0, 1.0)
ob_bar2.lineart.crease_threshold = 0.0
ob_bar1.location = (-0.4618, 0.004231, 0.2824)
ob_bar1.rotation_euler = (1.571, -0.0, -0.0)
ob_bar1.lock_rotations_4d = False
ob_bar1.empty_display_type = 'ARROWS'
ob_bar1.color = (0.0, 0.0, 0.0, 1.0)
ob_bar1.lineart.crease_threshold = 0.0
ob_plasticdoor.location = (0.5314, -0.6311, 1.152)
ob_plasticdoor.rotation_euler = (1.571, -0.0, -0.0)
ob_plasticdoor.lock_rotations_4d = False
ob_plasticdoor.empty_display_type = 'ARROWS'
ob_plasticdoor.color = (0.0, 0.0, 0.0, 1.0)
ob_plasticdoor.lineart.crease_threshold = 0.0
_m = ob_plasticdoor.modifiers.new('Subsurf', 'SUBSURF')
_m.uv_smooth = 'PRESERVE_CORNERS'
_m.quality = 2
_m.levels = 2
_m.show_only_control_edges = False
ob_greenwall.location = (-0.4618, -0.6311, 3.498e-05)
ob_greenwall.rotation_euler = (1.571, -0.0, -0.0)
ob_greenwall.lock_rotations_4d = False
ob_greenwall.empty_display_type = 'ARROWS'
ob_greenwall.color = (0.0, 0.0, 0.0, 1.0)
ob_greenwall.lineart.crease_threshold = 0.0
ob_connectroof.location = (1.027, 0.004231, 2.55)
ob_connectroof.rotation_euler = (1.571, -4.266e-17, 1.571)
ob_connectroof.lock_rotations_4d = False
ob_connectroof.empty_display_type = 'ARROWS'
ob_connectroof.color = (0.0, 0.0, 0.0, 1.0)
ob_connectroof.lineart.crease_threshold = 0.0
ob_column2.location = (1.54, -0.5533, 3.498e-05)
ob_column2.lock_rotations_4d = False
ob_column2.empty_display_type = 'ARROWS'
ob_column2.color = (0.0, 0.0, 0.0, 1.0)
ob_column2.lineart.crease_threshold = 0.0
ob_column.location = (0.5335, -0.5533, 3.498e-05)
ob_column.lock_rotations_4d = False
ob_column.empty_display_type = 'ARROWS'
ob_column.color = (0.0, 0.0, 0.0, 1.0)
ob_column.lineart.crease_threshold = 0.0
ob_step1.location = (-3.085, 0.004231, 0.01632)
ob_step1.lock_rotations_4d = False
ob_step1.empty_display_type = 'ARROWS'
ob_step1.color = (0.0, 0.0, 0.0, 1.0)
ob_step1.lineart.crease_threshold = 0.0
ob_side2.location = (-2.977, 0.5617, 3.498e-05)
ob_side2.lock_rotations_4d = False
ob_side2.empty_display_type = 'ARROWS'
ob_side2.color = (0.0, 0.0, 0.0, 1.0)
ob_side2.lineart.crease_threshold = 0.0
ob_side1.location = (-2.977, -0.5533, 3.498e-05)
ob_side1.lock_rotations_4d = False
ob_side1.empty_display_type = 'ARROWS'
ob_side1.color = (0.0, 0.0, 0.0, 1.0)
ob_side1.lineart.crease_threshold = 0.0
ob_lit_column.location = (-0.4618, -0.5533, 3.498e-05)
ob_lit_column.lock_rotations_4d = False
ob_lit_column.empty_display_type = 'ARROWS'
ob_lit_column.color = (0.0, 0.0, 0.0, 1.0)
ob_lit_column.lineart.crease_threshold = 0.0
ob_lit_column2.location = (-0.4618, 0.5617, 3.498e-05)
ob_lit_column2.lock_rotations_4d = False
ob_lit_column2.empty_display_type = 'ARROWS'
ob_lit_column2.color = (0.0, 0.0, 0.0, 1.0)
ob_lit_column2.lineart.crease_threshold = 0.0
ob_parkfloor.location = (-1.954, 0.0, 0.01139)
ob_parkfloor.lock_rotations_4d = False
ob_parkfloor.empty_display_type = 'ARROWS'
ob_parkfloor.color = (0.0, 0.0, 0.0, 1.0)
ob_parkfloor.lineart.crease_threshold = 0.0
ob_camera.location = (-4.44, -8.661, 6.038)
ob_camera.rotation_euler = (1.119, -0.003022, -0.497)
ob_camera.lock_rotations_4d = False
ob_camera.empty_display_type = 'ARROWS'
ob_camera.color = (0.0, 0.0, 0.0, 0.0)
ob_camera.display_type = 'WIRE'
ob_camera.lineart.crease_threshold = 0.0

# ---- collection membership
col_collection_1.objects.link(ob_hemi)
col_collection_1.objects.link(ob_step2)
col_collection_1.objects.link(ob_step3)
col_collection_1.objects.link(ob_step4)
col_collection_1.objects.link(ob_step5)
col_collection_1.objects.link(ob_step6)
col_collection_1.objects.link(ob_step7)
col_collection_1.objects.link(ob_step8)
col_collection_1.objects.link(ob_roof)
col_collection_1.objects.link(ob_slide)
col_collection_1.objects.link(ob_handle2)
col_collection_1.objects.link(ob_handle6)
col_collection_1.objects.link(ob_handle9)
col_collection_1.objects.link(ob_handle7)
col_collection_1.objects.link(ob_handle8)
col_collection_1.objects.link(ob_handle5)
col_collection_1.objects.link(ob_handle3)
col_collection_1.objects.link(ob_handle4)
col_collection_1.objects.link(ob_handle1)
col_collection_1.objects.link(ob_bar6)
col_collection_1.objects.link(ob_bar3)
col_collection_1.objects.link(ob_bar4)
col_collection_1.objects.link(ob_plasticdoor2)
col_collection_1.objects.link(ob_bar5)
col_collection_1.objects.link(ob_bar8)
col_collection_1.objects.link(ob_bar7)
col_collection_1.objects.link(ob_bar9)
col_collection_1.objects.link(ob_bar10)
col_collection_1.objects.link(ob_bar2)
col_collection_1.objects.link(ob_bar1)
col_collection_1.objects.link(ob_plasticdoor)
col_collection_1.objects.link(ob_greenwall)
col_collection_1.objects.link(ob_connectroof)
col_collection_1.objects.link(ob_column2)
col_collection_1.objects.link(ob_column)
col_collection_1.objects.link(ob_step1)
col_collection_1.objects.link(ob_side2)
col_collection_1.objects.link(ob_side1)
col_collection_1.objects.link(ob_lit_column)
col_collection_1.objects.link(ob_lit_column2)
col_collection_1.objects.link(ob_parkfloor)
col_collection_1.objects.link(ob_camera)

# ---- scene / render settings (as saved in the file)
scene.camera = ob_camera
scene.frame_start = 1; scene.frame_end = 250; scene.frame_set(1)
scene.render.engine = 'BLENDER_EEVEE_NEXT'
scene.render.image_settings.file_format = 'JPEG'
scene.render.image_settings.color_mode = 'RGB'
scene.render.image_settings.compression = 90
scene.render.resolution_x = 480
scene.render.resolution_y = 240
scene.render.pixel_aspect_x = 100.0
scene.render.pixel_aspect_y = 100.0
scene.render.fps = 25
scene.render.dither_intensity = 0.0
scene.render.use_compositing = False
scene.render.use_sequencer = False
scene.render.bake_margin = 2
scene.render.bake_bias = 0.0
scene.render.use_stamp_time = False
scene.render.use_stamp_date = False
scene.render.use_stamp_frame = False
scene.render.use_stamp_camera = False
scene.render.use_stamp_scene = False
scene.render.use_stamp_filename = False
scene.render.use_stamp_render_time = False
scene.render.stamp_font_size = 0
scene.cycles.use_denoising = False
scene.cycles.samples = 10
scene.cycles.sampling_pattern = 'TABULATED_SOBOL'
scene.cycles.light_sampling_threshold = 0.0
scene.cycles.use_adaptive_sampling = False
scene.cycles.use_light_tree = False
scene.cycles.blur_glossy = 0.0
scene.cycles.volume_bounces = 1
scene.cycles.pixel_filter_type = 'GAUSSIAN'
scene.cycles.sample_clamp_indirect = 0.0
scene.view_settings.view_transform = 'Raw'
bpy.context.view_layer.update()

